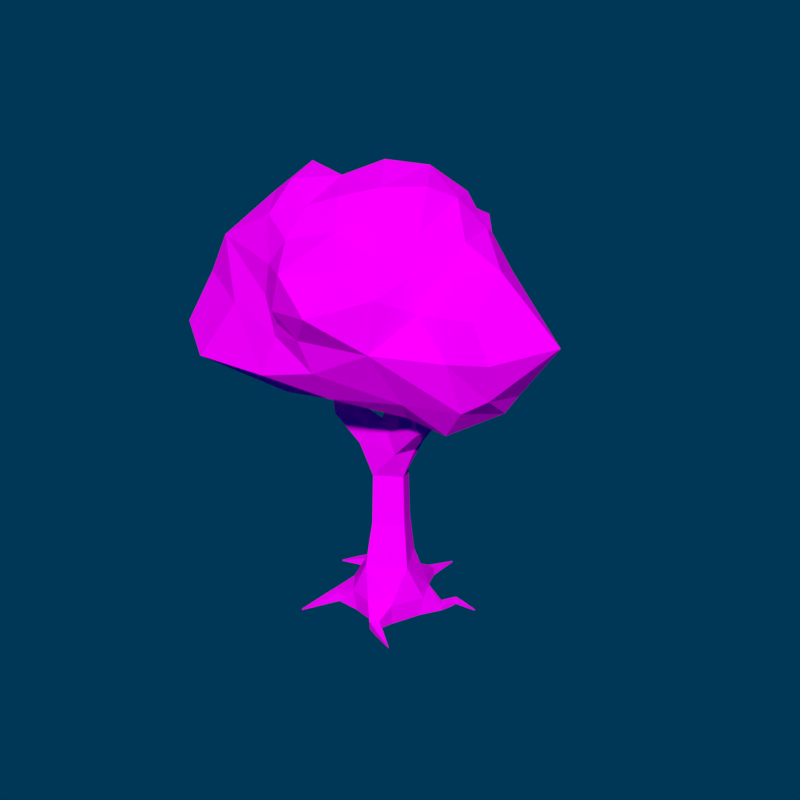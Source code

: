 # Source: Arbol1.blend  (saved by Blender 2.79.0; exported with 4.5.12 LTS)
import bpy
from mathutils import Matrix  # noqa: F401  (used for matrix-valued properties, if any)

bpy.ops.wm.read_factory_settings(use_empty=True)
scene = bpy.context.scene
scene.name = 'Scene'

# ---- collections
col_collection_1 = bpy.data.collections.new('Collection 1'); scene.collection.children.link(col_collection_1)

# ---- images (referenced by path relative to the original .blend; pixels are not part of the script)
import os
ASSET_DIR = os.environ.get("B2B_ASSET_DIR", "")  # directory of the original .blend (textures are referenced by path, not embedded)
HERE = os.path.dirname(os.path.abspath(__file__))  # packed textures are extracted next to this script under _unpacked/

def load_image(name, relpath, width, height, colorspace="sRGB"):
    """Load a texture the original file referenced (path relative to the .blend, or extracted next to this script)."""
    p = next((c for c in (os.path.join(HERE, relpath), os.path.join(ASSET_DIR, relpath)) if relpath and os.path.exists(c)), "")
    if p:
        img = bpy.data.images.load(p, check_existing=True)
        img.name = name
    else:  # same state as the original file: an image datablock whose file is absent (Cycles renders it pink)
        img = bpy.data.images.new(name, width, height)
        img.source = "FILE"
        img.filepath = "//" + (relpath or name)
    img.colorspace_settings.name = colorspace
    return img
img_textura_arboles_flat_png = load_image('Textura arboles flat.png', 'Textura/Textura arboles flat.png', 1024, 1024, 'sRGB')

# ---- materials (node trees are filled in below, after node groups)
mat_arbol = bpy.data.materials.new('Arbol')
mat_arbol.alpha_threshold = 0.0
mat_arbol.diffuse_color = (0.1979, 0.1108, 0.06458, 1.0)
mat_arbol.roughness = 0.5
mat_arbol.line_color = (0.0, 0.0, 0.0, 1.0)

# ---- material node trees
mat_arbol.use_nodes = True; mat_arbol.node_tree.nodes.clear()
_N = mat_arbol.node_tree.nodes; _L = mat_arbol.node_tree.links
n0 = _N.new('ShaderNodeOutputMaterial'); n0.name = 'Material Output'; n0.location = (300, 300)
n1 = _N.new('ShaderNodeBsdfDiffuse'); n1.name = 'Diffuse BSDF'; n1.location = (10, 300)
n1.inputs[1].default_value = 0.1872
n2 = _N.new('ShaderNodeTexImage'); n2.name = 'Image Texture'; n2.location = (-180, 300)
n2.width = 140
n2.image = img_textura_arboles_flat_png
n2.interpolation = 'Smart'
_L.new(n1.outputs[0], n0.inputs[0])
_L.new(n2.outputs[0], n1.inputs[0])
n0.is_active_output = True

# ---- world
world_world = bpy.data.worlds.new('World'); scene.world = world_world
world_world.color = (0.0, 0.038, 0.09421)
world_world.use_sun_shadow = False
world_world.sun_shadow_jitter_overblur = 0.0
world_world.cycles.sampling_method = 'MANUAL'
world_world.light_settings.ao_factor = 0.6364

# ---- meshes
me_cube_009 = bpy.data.meshes.new('Cube.009')
me_cube_009.from_pydata([(0.1847, 0.03594, 0.4352), (-0.1355, -0.1461, 0.4335), (-0.3166, 0.1727, 0.3985), (0.003551, 0.3547, 0.4002), (0.09033, 0.1114, 0.8037), (-0.1575, -0.0305, 0.7975), (-0.2963, 0.214, 0.7469), (-0.04844, 0.356, 0.753), (0.07554, 0.8973, 1.903), (0.1725, 0.8283, 1.881), (0.1251, 0.7404, 1.95), (0.02814, 0.8094, 1.971), (0.3629, 0.8402, 2.394), (0.3833, 0.8217, 2.382), (0.3672, 0.7983, 2.391), (0.3469, 0.8168, 2.403), (-0.6585, 0.06754, 1.677), (-0.706, 0.2028, 1.697), (-0.5839, 0.2353, 1.767), (-0.5364, 0.1001, 1.747), (-0.5775, -0.06543, 2.33), (-0.5889, -0.03755, 2.34), (-0.5595, -0.02585, 2.341), (-0.548, -0.05373, 2.331), (-0.4006, -0.2209, -0.05291), (-0.4756, -0.1696, -0.0558), (-0.4826, -0.1748, 0.03468), (-0.4076, -0.2262, 0.03757), (0.3556, 0.3039, -0.04447), (0.4009, 0.2598, -0.0475), (0.407, 0.2618, 0.01541), (0.3618, 0.3059, 0.01843), (0.1331, -0.2766, -0.06032), (0.06765, -0.3355, -0.06411), (0.07014, -0.3439, 0.02363), (0.1356, -0.285, 0.02741), (0.3898, -0.4608, -0.02481), (0.3885, -0.4632, -0.02498), (0.3884, -0.4634, -0.0222), (0.3897, -0.4609, -0.02203), (0.4211, 0.4482, -0.04014), (0.446, 0.4115, -0.0427), (0.4481, 0.4098, 0.001621), (0.4232, 0.4465, 0.004185), (0.6511, 0.4265, -0.02201), (0.6509, 0.4207, -0.02231), (0.6509, 0.4204, -0.01651), (0.6511, 0.4262, -0.0162), (-0.5484, -0.5519, -0.03186), (-0.5552, -0.5497, -0.03225), (-0.5557, -0.5499, -0.02506), (-0.5489, -0.5521, -0.02468), (-0.06024, 0.6542, -0.05672), (0.013, 0.6411, -0.05601), (0.01314, 0.6459, 0.01825), (-0.0601, 0.659, 0.01754), (0.0408, 0.888, -0.02259), (0.04716, 0.8862, -0.0225), (0.04708, 0.8862, -0.01589), (0.04072, 0.888, -0.01597), (-0.4813, 0.2952, 0.003245), (-0.4808, 0.3964, 0.001414), (-0.4881, 0.3982, 0.1023), (-0.4886, 0.297, 0.1042), (-0.7405, 0.1945, 0.009842), (-0.7444, 0.2015, 0.009258), (-0.7456, 0.2015, 0.01725), (-0.7417, 0.1945, 0.01783), (0.3522, 0.0879, 1.829), (0.3045, 0.0009287, 1.816), (0.2322, 0.03154, 1.878), (0.2799, 0.1185, 1.891), (0.4053, -0.1227, 2.189), (0.3965, -0.1355, 2.184), (0.3835, -0.1292, 2.192), (0.3924, -0.1163, 2.196), (-0.0876, 0.285, 2.125), (-0.07966, 0.2539, 2.125), (-0.1106, 0.246, 2.129), (-0.1186, 0.2772, 2.129), (0.133, 0.07774, 0.6426), (-0.1482, -0.08243, 0.6397), (-0.305, 0.194, 0.5785), (-0.02376, 0.3542, 0.5814), (0.05701, 0.1428, 1.032), (-0.181, 0.005822, 1.023), (-0.3148, 0.2415, 0.9772), (-0.07682, 0.3784, 0.9865), (0.02615, 0.1719, 1.243), (-0.2031, 0.03992, 1.234), (-0.332, 0.2669, 1.191), (-0.1028, 0.3988, 1.2), (-0.1594, 0.527, 1.493), (0.03333, 0.434, 1.493), (-0.02255, 0.302, 1.661), (-0.217, 0.4075, 1.661), (-0.09444, 0.6301, 1.606), (0.0737, 0.549, 1.606), (0.02337, 0.4447, 1.753), (-0.1448, 0.5259, 1.753), (-0.03791, 0.7199, 1.705), (0.1089, 0.6491, 1.705), (0.06492, 0.5581, 1.832), (-0.08184, 0.6289, 1.832), (0.01379, 0.8021, 1.795), (0.141, 0.7407, 1.795), (0.1029, 0.6618, 1.906), (-0.02429, 0.7232, 1.906), (0.1658, 0.8864, 2.058), (0.2314, 0.827, 2.021), (0.1797, 0.7515, 2.05), (0.1141, 0.8109, 2.087), (0.2059, 0.877, 2.126), (0.2623, 0.8259, 2.094), (0.2179, 0.7611, 2.12), (0.1615, 0.8121, 2.152), (0.2388, 0.8693, 2.182), (0.2876, 0.825, 2.155), (0.2492, 0.7689, 2.177), (0.2003, 0.8131, 2.204), (0.2677, 0.8625, 2.232), (0.3099, 0.8243, 2.208), (0.2767, 0.7757, 2.227), (0.2345, 0.814, 2.251), (0.294, 0.8563, 2.276), (0.3302, 0.8236, 2.256), (0.3017, 0.782, 2.272), (0.2655, 0.8147, 2.293), (0.3183, 0.8506, 2.318), (0.3489, 0.8229, 2.301), (0.3249, 0.7877, 2.314), (0.2943, 0.8154, 2.332), (0.3412, 0.8453, 2.357), (0.3666, 0.8223, 2.343), (0.3466, 0.7932, 2.354), (0.3213, 0.8161, 2.368), (-0.3986, 0.09221, 1.463), (-0.4419, 0.2959, 1.463), (-0.33, 0.3197, 1.637), (-0.2868, 0.116, 1.637), (-0.5288, 0.08176, 1.568), (-0.5651, 0.2526, 1.568), (-0.4713, 0.2725, 1.714), (-0.435, 0.1017, 1.714), (-0.6384, 0.02559, 1.875), (-0.6792, 0.1247, 1.91), (-0.5743, 0.1663, 1.915), (-0.5335, 0.0672, 1.879), (-0.6258, 0.006842, 1.969), (-0.6606, 0.09131, 1.999), (-0.5713, 0.1268, 2.003), (-0.5365, 0.04229, 1.972), (-0.6156, -0.008414, 2.045), (-0.6455, 0.06411, 2.071), (-0.5688, 0.09454, 2.074), (-0.5389, 0.02202, 2.048), (-0.6067, -0.02177, 2.112), (-0.6322, 0.04029, 2.134), (-0.5666, 0.06634, 2.137), (-0.541, 0.00428, 2.114), (-0.5986, -0.03387, 2.172), (-0.6202, 0.01872, 2.191), (-0.5646, 0.0408, 2.193), (-0.543, -0.01179, 2.175), (-0.5911, -0.04505, 2.228), (-0.6091, -0.001214, 2.244), (-0.5628, 0.01718, 2.246), (-0.5447, -0.02665, 2.23), (-0.5841, -0.05552, 2.281), (-0.5988, -0.01989, 2.293), (-0.5611, -0.004933, 2.295), (-0.5464, -0.04057, 2.282), (-0.2351, -0.1727, -0.09789), (-0.3727, -0.001563, -0.09789), (-0.3937, -0.01845, 0.12), (-0.2561, -0.1895, 0.12), (0.1875, 0.3108, -0.09039), (0.26, 0.1291, -0.09039), (0.2844, 0.1388, 0.1036), (0.2118, 0.3206, 0.1036), (0.1396, -0.1144, -0.1025), (-0.06181, -0.1958, -0.1025), (-0.04942, -0.2265, 0.1122), (0.152, -0.145, 0.1122), (0.2142, -0.3344, -0.04771), (0.1867, -0.3864, -0.05135), (0.1858, -0.39, 0.007489), (0.2133, -0.338, 0.01112), (0.2534, -0.3626, -0.04259), (0.2318, -0.4036, -0.04545), (0.2311, -0.4064, 0.0008535), (0.2528, -0.3655, 0.003712), (0.2838, -0.3845, -0.03863), (0.2667, -0.4169, -0.04089), (0.2661, -0.4191, -0.004282), (0.2833, -0.3868, -0.002022), (0.3096, -0.403, -0.03527), (0.2963, -0.4281, -0.03703), (0.2958, -0.4299, -0.008634), (0.3091, -0.4048, -0.006882), (0.3323, -0.4194, -0.0323), (0.3224, -0.4381, -0.03361), (0.3221, -0.4394, -0.01248), (0.332, -0.4207, -0.01118), (0.353, -0.4343, -0.02961), (0.3462, -0.4471, -0.03051), (0.346, -0.448, -0.01598), (0.3528, -0.4352, -0.01508), (0.372, -0.448, -0.02712), (0.3681, -0.4555, -0.02765), (0.3679, -0.456, -0.0192), (0.3719, -0.4485, -0.01867), (0.3739, 0.3497, -0.04217), (0.4261, 0.3305, -0.04627), (0.4306, 0.3307, 0.009394), (0.3783, 0.3499, 0.0135), (0.3937, 0.3948, -0.04091), (0.4404, 0.3777, -0.04458), (0.4444, 0.3779, 0.005158), (0.3977, 0.395, 0.008827), (0.4975, 0.4449, -0.03501), (0.4967, 0.4117, -0.03673), (0.4966, 0.4099, -0.003509), (0.4975, 0.4432, -0.001788), (0.5274, 0.4413, -0.03247), (0.5267, 0.4134, -0.03392), (0.5267, 0.412, -0.00604), (0.5274, 0.4399, -0.004595), (0.5512, 0.4385, -0.03046), (0.5506, 0.4148, -0.03169), (0.5505, 0.4136, -0.008051), (0.5511, 0.4372, -0.006826), (0.5717, 0.436, -0.02873), (0.5712, 0.416, -0.02976), (0.5711, 0.415, -0.009786), (0.5716, 0.435, -0.00875), (0.59, 0.4338, -0.02718), (0.5896, 0.4171, -0.02804), (0.5896, 0.4163, -0.01134), (0.59, 0.433, -0.01047), (0.6068, 0.4318, -0.02575), (0.6065, 0.4181, -0.02646), (0.6065, 0.4174, -0.01276), (0.6068, 0.4311, -0.01205), (0.6225, 0.43, -0.02443), (0.6222, 0.419, -0.02499), (0.6222, 0.4185, -0.01409), (0.6225, 0.4294, -0.01352), (0.6372, 0.4282, -0.02319), (0.637, 0.4199, -0.02362), (0.6369, 0.4195, -0.01533), (0.6372, 0.4278, -0.0149), (-0.4451, -0.3213, -0.04546), (-0.5058, -0.3022, -0.04885), (-0.51, -0.3043, 0.01464), (-0.4494, -0.3235, 0.01802), (-0.4677, -0.3718, -0.04249), (-0.5166, -0.3564, -0.04521), (-0.52, -0.3581, 0.005945), (-0.4712, -0.3735, 0.008669), (-0.4855, -0.4114, -0.04015), (-0.5251, -0.3989, -0.04236), (-0.5278, -0.4003, -0.000869), (-0.4882, -0.4128, 0.001341), (-0.5006, -0.4452, -0.03816), (-0.5323, -0.4352, -0.03993), (-0.5346, -0.4363, -0.006692), (-0.5028, -0.4463, -0.004921), (-0.5141, -0.4753, -0.03638), (-0.5388, -0.4675, -0.03776), (-0.5405, -0.4684, -0.01187), (-0.5158, -0.4762, -0.01049), (-0.5264, -0.5027, -0.03476), (-0.5447, -0.4969, -0.03579), (-0.546, -0.4976, -0.0166), (-0.5276, -0.5034, -0.01557), (-0.5377, -0.5281, -0.03327), (-0.5501, -0.5242, -0.03396), (-0.551, -0.5246, -0.02097), (-0.5386, -0.5285, -0.02028), (-0.1749, 0.3869, -0.1159), (0.08531, 0.3666, -0.1159), (0.08787, 0.3995, 0.143), (-0.1723, 0.4197, 0.143), (-0.1116, 0.5321, -0.0827), (0.04525, 0.5199, -0.0827), (0.04679, 0.5397, 0.0734), (-0.1101, 0.5519, 0.0734), (-0.02432, 0.7391, -0.04501), (0.02464, 0.7252, -0.04437), (0.02401, 0.7254, 0.00654), (-0.02495, 0.7393, 0.005893), (-0.008482, 0.7753, -0.03956), (0.03012, 0.7643, -0.03905), (0.02962, 0.7645, 0.001084), (-0.008973, 0.7755, 0.000574), (0.003965, 0.8038, -0.03527), (0.03442, 0.7951, -0.03487), (0.03403, 0.7952, -0.003203), (0.003578, 0.8039, -0.003605), (0.01462, 0.8282, -0.0316), (0.03811, 0.8215, -0.03129), (0.03781, 0.8216, -0.006872), (0.01432, 0.8282, -0.007183), (0.02411, 0.8499, -0.02833), (0.04139, 0.8449, -0.0281), (0.04117, 0.845, -0.01014), (0.02389, 0.8499, -0.01037), (0.03278, 0.8697, -0.02535), (0.04438, 0.8664, -0.0252), (0.04424, 0.8664, -0.01312), (0.03263, 0.8697, -0.01328), (-0.3984, 0.1649, -0.06212), (-0.2841, 0.3624, -0.06212), (-0.2832, 0.3619, 0.1661), (-0.3975, 0.1644, 0.1661), (-0.5619, 0.2616, 0.007712), (-0.5941, 0.3188, 0.002961), (-0.6039, 0.3187, 0.06803), (-0.5717, 0.2615, 0.07278), (-0.6116, 0.243, 0.008305), (-0.6359, 0.2862, 0.004713), (-0.6433, 0.2861, 0.0539), (-0.619, 0.2429, 0.05749), (-0.6505, 0.2283, 0.008769), (-0.6687, 0.2606, 0.006087), (-0.6742, 0.2605, 0.04282), (-0.6561, 0.2282, 0.0455), (-0.6838, 0.2158, 0.009166), (-0.6967, 0.2387, 0.007261), (-0.7007, 0.2387, 0.03335), (-0.6878, 0.2157, 0.03526), (-0.7134, 0.2046, 0.00952), (-0.7217, 0.2192, 0.008306), (-0.7242, 0.2192, 0.02493), (-0.716, 0.2046, 0.02614), (0.09737, 0.2425, 1.513), (0.02505, 0.06049, 1.513), (-0.09306, 0.1074, 1.662), (0.1903, 0.1859, 1.628), (0.1315, 0.03789, 1.628), (0.0354, 0.07605, 1.749), (0.09422, 0.2241, 1.749), (0.2694, 0.1377, 1.727), (0.2221, 0.01863, 1.727), (0.1449, 0.04933, 1.824), (0.1922, 0.1684, 1.824), (0.3742, 0.01446, 1.955), (0.3344, -0.04341, 1.935), (0.2762, -0.01489, 1.969), (0.3159, 0.04299, 1.989), (0.3815, -0.01796, 2.01), (0.3491, -0.06519, 1.994), (0.3016, -0.04191, 2.021), (0.334, 0.005326, 2.038), (0.3874, -0.04394, 2.055), (0.3609, -0.08264, 2.041), (0.3219, -0.06356, 2.064), (0.3485, -0.02486, 2.077), (0.3925, -0.06645, 2.093), (0.371, -0.09777, 2.082), (0.3395, -0.08233, 2.1), (0.361, -0.05102, 2.111), (0.3971, -0.08671, 2.127), (0.3802, -0.1114, 2.119), (0.3554, -0.09921, 2.133), (0.3723, -0.07455, 2.142), (0.4014, -0.1053, 2.159), (0.3886, -0.1239, 2.153), (0.37, -0.1147, 2.163), (0.3827, -0.09617, 2.17), (-0.08608, 0.3539, 1.698), (-0.04538, 0.1941, 1.698), (-0.2041, 0.1537, 1.717), (-0.2448, 0.3135, 1.717), (-0.08657, 0.3316, 1.837), (-0.05648, 0.2135, 1.837), (-0.1739, 0.1836, 1.85), (-0.204, 0.3017, 1.85), (-0.08696, 0.3139, 1.946), (-0.06528, 0.2288, 1.946), (-0.1498, 0.2073, 1.956), (-0.1715, 0.2924, 1.956), (-0.0873, 0.2987, 2.041), (-0.07287, 0.242, 2.041), (-0.1292, 0.2277, 2.047), (-0.1436, 0.2844, 2.047), (-0.6798, 0.7061, 3.47), (-1.061, 0.4032, 3.512), (-0.4083, 0.4146, 3.645), (-0.2006, 1.033, 3.485), (-0.91, 0.917, 3.152), (-1.063, 0.5652, 3.248), (-0.7551, 0.3102, 3.651), (-0.2057, 0.6651, 3.56), (-0.5467, 1.348, 3.358), (0.7089, 0.6849, 3.131), (0.2614, 1.019, 3.271), (0.6223, 0.4323, 3.534), (1.497, 0.1605, 2.887), (0.7035, 0.8323, 2.664), (0.2395, 1.084, 2.963), (0.3563, 0.7151, 3.47), (0.9784, 0.1235, 3.36), (1.131, 0.2092, 2.368), (0.4477, -0.7412, 2.84), (0.913, -0.4274, 2.795), (0.4513, -0.6754, 3.244), (-0.0961, -0.9028, 2.858), (0.532, -0.4569, 2.357), (0.9806, -0.3164, 2.373), (0.6255, -0.395, 3.093), (0.1102, -1.041, 3.124), (-0.02978, -0.8304, 2.581), (-1.214, -0.5468, 3.344), (-0.5936, -0.7313, 3.035), (-0.7045, -0.548, 3.615), (-1.255, 0.007834, 3.511), (-1.47, -0.4921, 2.963), (-0.9247, -0.7564, 2.896), (-0.5609, -0.7127, 3.293), (-0.9768, -0.1969, 3.671), (-1.319, 0.01193, 3.133), (-0.5225, 0.2365, 2.104), (-0.1687, 0.5226, 2.054), (0.00353, -0.2354, 2.141), (-1.022, -0.1299, 2.155), (-0.8773, 0.6363, 2.529), (-0.5853, 1.005, 2.408), (0.1681, -0.008386, 2.106), (-0.5875, -0.5682, 2.155), (-1.246, 0.4281, 2.523), (0.1077, -0.1868, 3.892), (0.3584, 0.04247, 3.891), (-0.1108, 0.1133, 3.999), (-0.1602, -0.3589, 3.81), (0.2297, -0.3586, 3.634), (0.4438, -0.1609, 3.6), (0.1378, 0.3478, 3.95), (-0.3711, -0.08074, 3.873), (-0.02577, -0.5361, 3.614), (-0.7653, 1.142, 2.895), (-0.9282, 0.8435, 2.88), (-1.091, 0.6497, 2.914), (-1.306, 0.3383, 3.361), (-1.271, 0.2644, 3.574), (-1.026, 0.1385, 3.644), (-0.5038, 0.1779, 3.741), (-0.2506, 0.2708, 3.876), (-0.1304, 0.4699, 3.729), (0.05638, 0.8452, 3.451), (0.05096, 1.065, 3.383), (0.02398, 1.309, 3.309), (0.5455, 0.3114, 2.24), (0.3898, 0.7888, 2.28), (-0.01531, 1.224, 2.578), (0.3607, 0.5314, 3.746), (0.4877, 0.2393, 3.785), (0.6832, 0.08098, 3.53), (1.043, -0.2949, 3.117), (1.229, -0.3396, 2.844), (1.186, -0.2638, 2.522), (-0.0611, -0.634, 2.287), (0.432, -0.2747, 2.139), (0.7552, -0.1984, 2.062), (0.5103, -0.3701, 3.344), (0.3202, -0.4889, 3.471), (0.1801, -0.7918, 3.422), (-0.3039, -0.9478, 3.055), (-0.3486, -0.8637, 2.919), (-0.4102, -0.8288, 2.786), (-1.606, -0.03322, 2.739), (-1.589, -0.6879, 2.547), (-1.207, -0.9146, 2.416), (-0.394, -0.6856, 3.515), (-0.3808, -0.4557, 3.725), (-0.6757, -0.3176, 3.841), (-1.268, 0.3562, 3.007), (-0.7893, 0.03395, 3.891), (-0.259, 1.489, 2.943), (0.09589, 0.6143, 3.647), (-0.4901, -0.9155, 2.459), (-0.188, -0.9822, 3.376), (1.066, 0.1269, 2.232), (0.6852, -0.156, 3.327)], [], [(182, 172, 181), (280, 312, 313), (7, 4, 80, 83), (337, 139, 136), (182, 1, 175, 172), (6, 7, 83, 82), (280, 173, 312), (5, 6, 82, 81), (4, 5, 81, 80), (315, 2, 314), (2, 3, 314), (182, 183, 1), (183, 0, 1), (3, 283, 314), (3, 282, 283), (83, 80, 0, 3), (136, 137, 90, 89), (337, 136, 89), (88, 337, 89), (373, 338, 372), (82, 83, 3, 2), (181, 172, 280), (81, 82, 2, 1), (183, 180, 177), (172, 173, 280), (80, 81, 1, 0), (93, 336, 88, 91), (79, 78, 77, 76), (75, 74, 73, 72), (2, 315, 174), (178, 0, 183, 177), (67, 66, 65, 64), (372, 94, 371), (59, 58, 57, 56), (51, 50, 49, 48), (1, 2, 174, 175), (176, 281, 282), (92, 91, 90), (47, 46, 45, 44), (39, 38, 37, 36), (314, 283, 313), (283, 280, 313), (180, 181, 281), (138, 95, 137), (95, 92, 137), (93, 91, 92), (88, 336, 337), (371, 94, 95), (372, 338, 337), (338, 139, 337), (338, 373, 139), (280, 281, 181), (374, 95, 138), (374, 371, 95), (371, 94, 93), (15, 14, 13, 12), (0, 178, 179, 3), (137, 92, 90), (177, 180, 281, 176), (372, 338, 94, 336), (174, 315, 312, 173), (23, 22, 21, 20), (179, 176, 282, 3), (94, 372, 336, 93), (374, 138, 139, 373), (84, 85, 5, 4), (85, 86, 6, 5), (86, 87, 7, 6), (87, 84, 4, 7), (88, 89, 85, 84), (89, 90, 86, 85), (90, 91, 87, 86), (91, 88, 84, 87), (96, 97, 93, 92), (97, 98, 94, 93), (98, 99, 95, 94), (99, 96, 92, 95), (100, 101, 97, 96), (101, 102, 98, 97), (102, 103, 99, 98), (103, 100, 96, 99), (104, 105, 101, 100), (105, 106, 102, 101), (106, 107, 103, 102), (107, 104, 100, 103), (8, 9, 105, 104), (9, 10, 106, 105), (10, 11, 107, 106), (11, 8, 104, 107), (108, 109, 9, 8), (109, 110, 10, 9), (110, 111, 11, 10), (111, 108, 8, 11), (112, 113, 109, 108), (113, 114, 110, 109), (114, 115, 111, 110), (115, 112, 108, 111), (116, 117, 113, 112), (117, 118, 114, 113), (118, 119, 115, 114), (119, 116, 112, 115), (120, 121, 117, 116), (121, 122, 118, 117), (122, 123, 119, 118), (123, 120, 116, 119), (124, 125, 121, 120), (125, 126, 122, 121), (126, 127, 123, 122), (127, 124, 120, 123), (128, 129, 125, 124), (129, 130, 126, 125), (130, 131, 127, 126), (131, 128, 124, 127), (132, 133, 129, 128), (133, 134, 130, 129), (134, 135, 131, 130), (135, 132, 128, 131), (12, 13, 133, 132), (13, 14, 134, 133), (14, 15, 135, 134), (15, 12, 132, 135), (140, 141, 137, 136), (141, 142, 138, 137), (142, 143, 139, 138), (143, 140, 136, 139), (16, 17, 141, 140), (17, 18, 142, 141), (18, 19, 143, 142), (19, 16, 140, 143), (144, 145, 17, 16), (145, 146, 18, 17), (146, 147, 19, 18), (147, 144, 16, 19), (148, 149, 145, 144), (149, 150, 146, 145), (150, 151, 147, 146), (151, 148, 144, 147), (152, 153, 149, 148), (153, 154, 150, 149), (154, 155, 151, 150), (155, 152, 148, 151), (156, 157, 153, 152), (157, 158, 154, 153), (158, 159, 155, 154), (159, 156, 152, 155), (160, 161, 157, 156), (161, 162, 158, 157), (162, 163, 159, 158), (163, 160, 156, 159), (164, 165, 161, 160), (165, 166, 162, 161), (166, 167, 163, 162), (167, 164, 160, 163), (168, 169, 165, 164), (169, 170, 166, 165), (170, 171, 167, 166), (171, 168, 164, 167), (20, 21, 169, 168), (21, 22, 170, 169), (22, 23, 171, 170), (23, 20, 168, 171), (24, 25, 173, 172), (25, 26, 174, 173), (26, 27, 175, 174), (27, 24, 172, 175), (28, 29, 177, 176), (29, 30, 178, 177), (30, 31, 179, 178), (31, 28, 176, 179), (32, 33, 181, 180), (33, 34, 182, 181), (34, 35, 183, 182), (35, 32, 180, 183), (184, 185, 33, 32), (185, 186, 34, 33), (186, 187, 35, 34), (187, 184, 32, 35), (188, 189, 185, 184), (189, 190, 186, 185), (190, 191, 187, 186), (191, 188, 184, 187), (192, 193, 189, 188), (193, 194, 190, 189), (194, 195, 191, 190), (195, 192, 188, 191), (196, 197, 193, 192), (197, 198, 194, 193), (198, 199, 195, 194), (199, 196, 192, 195), (200, 201, 197, 196), (201, 202, 198, 197), (202, 203, 199, 198), (203, 200, 196, 199), (204, 205, 201, 200), (205, 206, 202, 201), (206, 207, 203, 202), (207, 204, 200, 203), (208, 209, 205, 204), (209, 210, 206, 205), (210, 211, 207, 206), (211, 208, 204, 207), (36, 37, 209, 208), (37, 38, 210, 209), (38, 39, 211, 210), (39, 36, 208, 211), (212, 213, 29, 28), (213, 214, 30, 29), (214, 215, 31, 30), (215, 212, 28, 31), (216, 217, 213, 212), (217, 218, 214, 213), (218, 219, 215, 214), (219, 216, 212, 215), (40, 41, 217, 216), (41, 42, 218, 217), (42, 43, 219, 218), (43, 40, 216, 219), (220, 221, 41, 40), (221, 222, 42, 41), (222, 223, 43, 42), (223, 220, 40, 43), (224, 225, 221, 220), (225, 226, 222, 221), (226, 227, 223, 222), (227, 224, 220, 223), (228, 229, 225, 224), (229, 230, 226, 225), (230, 231, 227, 226), (231, 228, 224, 227), (232, 233, 229, 228), (233, 234, 230, 229), (234, 235, 231, 230), (235, 232, 228, 231), (236, 237, 233, 232), (237, 238, 234, 233), (238, 239, 235, 234), (239, 236, 232, 235), (240, 241, 237, 236), (241, 242, 238, 237), (242, 243, 239, 238), (243, 240, 236, 239), (244, 245, 241, 240), (245, 246, 242, 241), (246, 247, 243, 242), (247, 244, 240, 243), (248, 249, 245, 244), (249, 250, 246, 245), (250, 251, 247, 246), (251, 248, 244, 247), (44, 45, 249, 248), (45, 46, 250, 249), (46, 47, 251, 250), (47, 44, 248, 251), (252, 253, 25, 24), (253, 254, 26, 25), (254, 255, 27, 26), (255, 252, 24, 27), (256, 257, 253, 252), (257, 258, 254, 253), (258, 259, 255, 254), (259, 256, 252, 255), (260, 261, 257, 256), (261, 262, 258, 257), (262, 263, 259, 258), (263, 260, 256, 259), (264, 265, 261, 260), (265, 266, 262, 261), (266, 267, 263, 262), (267, 264, 260, 263), (268, 269, 265, 264), (269, 270, 266, 265), (270, 271, 267, 266), (271, 268, 264, 267), (272, 273, 269, 268), (273, 274, 270, 269), (274, 275, 271, 270), (275, 272, 268, 271), (276, 277, 273, 272), (277, 278, 274, 273), (278, 279, 275, 274), (279, 276, 272, 275), (48, 49, 277, 276), (49, 50, 278, 277), (50, 51, 279, 278), (51, 48, 276, 279), (284, 285, 281, 280), (285, 286, 282, 281), (286, 287, 283, 282), (287, 284, 280, 283), (52, 53, 285, 284), (53, 54, 286, 285), (54, 55, 287, 286), (55, 52, 284, 287), (288, 289, 53, 52), (289, 290, 54, 53), (290, 291, 55, 54), (291, 288, 52, 55), (292, 293, 289, 288), (293, 294, 290, 289), (294, 295, 291, 290), (295, 292, 288, 291), (296, 297, 293, 292), (297, 298, 294, 293), (298, 299, 295, 294), (299, 296, 292, 295), (300, 301, 297, 296), (301, 302, 298, 297), (302, 303, 299, 298), (303, 300, 296, 299), (304, 305, 301, 300), (305, 306, 302, 301), (306, 307, 303, 302), (307, 304, 300, 303), (308, 309, 305, 304), (309, 310, 306, 305), (310, 311, 307, 306), (311, 308, 304, 307), (56, 57, 309, 308), (57, 58, 310, 309), (58, 59, 311, 310), (59, 56, 308, 311), (60, 61, 313, 312), (61, 62, 314, 313), (62, 63, 315, 314), (63, 60, 312, 315), (316, 317, 61, 60), (317, 318, 62, 61), (318, 319, 63, 62), (319, 316, 60, 63), (320, 321, 317, 316), (321, 322, 318, 317), (322, 323, 319, 318), (323, 320, 316, 319), (324, 325, 321, 320), (325, 326, 322, 321), (326, 327, 323, 322), (327, 324, 320, 323), (328, 329, 325, 324), (329, 330, 326, 325), (330, 331, 327, 326), (331, 328, 324, 327), (332, 333, 329, 328), (333, 334, 330, 329), (334, 335, 331, 330), (335, 332, 328, 331), (64, 65, 333, 332), (65, 66, 334, 333), (66, 67, 335, 334), (67, 64, 332, 335), (339, 340, 337, 336), (340, 341, 338, 337), (341, 342, 94, 338), (342, 339, 336, 94), (343, 344, 340, 339), (344, 345, 341, 340), (345, 346, 342, 341), (346, 343, 339, 342), (68, 69, 344, 343), (69, 70, 345, 344), (70, 71, 346, 345), (71, 68, 343, 346), (347, 348, 69, 68), (348, 349, 70, 69), (349, 350, 71, 70), (350, 347, 68, 71), (351, 352, 348, 347), (352, 353, 349, 348), (353, 354, 350, 349), (354, 351, 347, 350), (355, 356, 352, 351), (356, 357, 353, 352), (357, 358, 354, 353), (358, 355, 351, 354), (359, 360, 356, 355), (360, 361, 357, 356), (361, 362, 358, 357), (362, 359, 355, 358), (363, 364, 360, 359), (364, 365, 361, 360), (365, 366, 362, 361), (366, 363, 359, 362), (367, 368, 364, 363), (368, 369, 365, 364), (369, 370, 366, 365), (370, 367, 363, 366), (72, 73, 368, 367), (73, 74, 369, 368), (74, 75, 370, 369), (75, 72, 367, 370), (375, 376, 372, 371), (376, 377, 373, 372), (377, 378, 374, 373), (378, 375, 371, 374), (379, 380, 376, 375), (380, 381, 377, 376), (381, 382, 378, 377), (382, 379, 375, 378), (383, 384, 380, 379), (384, 385, 381, 380), (385, 386, 382, 381), (386, 383, 379, 382), (76, 77, 384, 383), (77, 78, 385, 384), (78, 79, 386, 385), (79, 76, 383, 386), (387, 392, 388), (388, 444, 445), (391, 443, 392), (392, 477, 444), (387, 393, 389), (389, 447, 448), (388, 446, 393), (393, 478, 447), (387, 394, 390), (390, 450, 451), (389, 449, 394), (394, 480, 450), (387, 395, 391), (391, 441, 442), (390, 452, 395), (395, 479, 441), (396, 401, 397), (397, 452, 451), (400, 455, 401), (401, 479, 452), (396, 402, 398), (398, 456, 457), (397, 450, 402), (402, 480, 456), (396, 403, 399), (399, 459, 460), (398, 458, 403), (403, 484, 459), (396, 404, 400), (400, 453, 454), (399, 461, 404), (404, 483, 453), (405, 410, 406), (406, 461, 460), (409, 464, 410), (410, 483, 461), (405, 411, 407), (407, 465, 466), (406, 459, 411), (411, 484, 465), (405, 412, 408), (408, 468, 469), (407, 467, 412), (412, 482, 468), (405, 413, 409), (409, 462, 463), (408, 470, 413), (413, 481, 462), (414, 419, 415), (415, 470, 469), (418, 473, 419), (419, 481, 470), (414, 420, 416), (416, 474, 475), (415, 468, 420), (420, 482, 474), (414, 421, 417), (417, 446, 445), (416, 476, 421), (421, 478, 446), (414, 422, 418), (418, 471, 472), (417, 444, 422), (422, 477, 471), (423, 428, 424), (424, 455, 454), (427, 441, 428), (428, 479, 455), (423, 429, 425), (425, 464, 463), (424, 453, 429), (429, 483, 464), (423, 430, 426), (426, 473, 472), (425, 462, 430), (430, 481, 473), (423, 431, 427), (427, 443, 442), (426, 471, 431), (431, 477, 443), (432, 437, 433), (437, 457, 433), (466, 437, 436), (437, 484, 458), (432, 438, 434), (438, 448, 434), (457, 438, 433), (438, 480, 449), (432, 439, 435), (439, 475, 435), (448, 439, 434), (439, 478, 476), (432, 440, 436), (440, 466, 436), (475, 440, 435), (440, 482, 467), (387, 391, 392), (388, 392, 444), (391, 442, 443), (392, 443, 477), (387, 388, 393), (389, 393, 447), (388, 445, 446), (393, 446, 478), (387, 389, 394), (390, 394, 450), (389, 448, 449), (394, 449, 480), (387, 390, 395), (391, 395, 441), (390, 451, 452), (395, 452, 479), (396, 400, 401), (397, 401, 452), (400, 454, 455), (401, 455, 479), (396, 397, 402), (398, 402, 456), (397, 451, 450), (402, 450, 480), (396, 398, 403), (399, 403, 459), (398, 457, 458), (403, 458, 484), (396, 399, 404), (400, 404, 453), (399, 460, 461), (404, 461, 483), (405, 409, 410), (406, 410, 461), (409, 463, 464), (410, 464, 483), (405, 406, 411), (407, 411, 465), (406, 460, 459), (411, 459, 484), (405, 407, 412), (408, 412, 468), (407, 466, 467), (412, 467, 482), (405, 408, 413), (409, 413, 462), (408, 469, 470), (413, 470, 481), (414, 418, 419), (415, 419, 470), (418, 472, 473), (419, 473, 481), (414, 415, 420), (416, 420, 474), (415, 469, 468), (420, 468, 482), (414, 416, 421), (417, 421, 446), (416, 475, 476), (421, 476, 478), (414, 417, 422), (418, 422, 471), (417, 445, 444), (422, 444, 477), (423, 427, 428), (424, 428, 455), (427, 442, 441), (428, 441, 479), (423, 424, 429), (425, 429, 464), (424, 454, 453), (429, 453, 483), (423, 425, 430), (426, 430, 473), (425, 463, 462), (430, 462, 481), (423, 426, 431), (427, 431, 443), (426, 472, 471), (431, 471, 477), (432, 436, 437), (437, 458, 457), (466, 465, 437), (437, 465, 484), (432, 433, 438), (438, 449, 448), (457, 456, 438), (438, 456, 480), (432, 434, 439), (439, 476, 475), (448, 447, 439), (439, 447, 478), (432, 435, 440), (440, 467, 466), (475, 474, 440), (440, 474, 482)])
_uv = me_cube_009.uv_layers.new(name='UVMap')
_uv.uv.foreach_set('vector', [0.2399, 0.3468, 0.2381, 0.3493, 0.2378, 0.3474, 0.2389, 0.35, 0.2394, 0.3517, 0.2396, 0.3509, 0.2478, 0.347, 0.2476, 0.3449, 0.2458, 0.3447, 0.2459, 0.3471, 0.255, 0.3442, 0.2569, 0.3473, 0.2552, 0.3487, 0.2399, 0.3468, 0.2436, 0.3473, 0.2404, 0.349, 0.2381, 0.3493, 0.2478, 0.3492, 0.2478, 0.347, 0.2459, 0.3471, 0.246, 0.3496, 0.2389, 0.35, 0.2386, 0.3511, 0.2394, 0.3517, 0.2476, 0.3471, 0.2478, 0.3492, 0.246, 0.3496, 0.2459, 0.3472, 0.2476, 0.3449, 0.2476, 0.3471, 0.2459, 0.3472, 0.2458, 0.3447, 0.2418, 0.3512, 0.2441, 0.35, 0.242, 0.3505, 0.2441, 0.35, 0.244, 0.3471, 0.242, 0.3505, 0.2399, 0.3468, 0.2398, 0.3449, 0.2436, 0.3473, 0.2398, 0.3449, 0.2435, 0.3444, 0.2436, 0.3473, 0.244, 0.3471, 0.2417, 0.3496, 0.242, 0.3505, 0.244, 0.3471, 0.2413, 0.3468, 0.2417, 0.3496, 0.2459, 0.3471, 0.2458, 0.3447, 0.2435, 0.3444, 0.244, 0.3471, 0.2552, 0.3487, 0.2556, 0.3496, 0.2526, 0.3489, 0.2524, 0.347, 0.255, 0.3442, 0.2552, 0.3487, 0.2524, 0.347, 0.2524, 0.3449, 0.255, 0.3442, 0.2524, 0.347, 0.2577, 0.3464, 0.2569, 0.3452, 0.2573, 0.3448, 0.246, 0.3496, 0.2459, 0.3471, 0.244, 0.3471, 0.2441, 0.35, 0.2378, 0.3474, 0.2381, 0.3493, 0.2389, 0.35, 0.2459, 0.3472, 0.246, 0.3496, 0.2441, 0.35, 0.2436, 0.3473, 0.2398, 0.3449, 0.2376, 0.3455, 0.2381, 0.3448, 0.2381, 0.3493, 0.2386, 0.3511, 0.2389, 0.35, 0.2458, 0.3447, 0.2459, 0.3472, 0.2436, 0.3473, 0.2435, 0.3444, 0.2556, 0.345, 0.2553, 0.3438, 0.2524, 0.3449, 0.2526, 0.3468, 0.2621, 0.345, 0.262, 0.3448, 0.262, 0.3446, 0.262, 0.3447, 0.2613, 0.3387, 0.2613, 0.3388, 0.2611, 0.3386, 0.2612, 0.3386, 0.2441, 0.35, 0.2418, 0.3512, 0.2409, 0.3509, 0.2401, 0.3443, 0.2435, 0.3444, 0.2398, 0.3449, 0.2381, 0.3448, 0.2408, 0.3551, 0.2408, 0.3552, 0.2407, 0.3552, 0.2407, 0.3551, 0.2573, 0.3448, 0.2571, 0.3449, 0.2577, 0.3456, 0.2407, 0.3487, 0.2406, 0.3487, 0.2406, 0.3487, 0.2406, 0.3488, 0.2386, 0.3515, 0.2386, 0.3515, 0.2385, 0.3516, 0.2385, 0.3515, 0.2436, 0.3473, 0.2441, 0.35, 0.2409, 0.3509, 0.2404, 0.349, 0.2385, 0.346, 0.2385, 0.3472, 0.2413, 0.3468, 0.256, 0.3472, 0.2526, 0.3468, 0.2526, 0.3489, 0.2389, 0.3414, 0.2389, 0.3414, 0.2388, 0.3414, 0.2388, 0.3414, 0.2374, 0.342, 0.2374, 0.342, 0.2374, 0.342, 0.2374, 0.342, 0.242, 0.3505, 0.2417, 0.3496, 0.2396, 0.3509, 0.2417, 0.3496, 0.2389, 0.35, 0.2396, 0.3509, 0.2376, 0.3455, 0.2378, 0.3474, 0.2385, 0.3472, 0.2573, 0.3482, 0.2576, 0.3472, 0.2556, 0.3496, 0.2576, 0.3472, 0.256, 0.3472, 0.2556, 0.3496, 0.2556, 0.345, 0.2526, 0.3468, 0.256, 0.3472, 0.2524, 0.3449, 0.2553, 0.3438, 0.255, 0.3442, 0.2577, 0.3456, 0.2571, 0.3449, 0.2576, 0.3472, 0.2573, 0.3448, 0.2569, 0.3452, 0.255, 0.3442, 0.2569, 0.3452, 0.2569, 0.3473, 0.255, 0.3442, 0.2569, 0.3452, 0.2577, 0.3464, 0.2569, 0.3473, 0.2389, 0.35, 0.2385, 0.3472, 0.2378, 0.3474, 0.2581, 0.3471, 0.2576, 0.3472, 0.2573, 0.3482, 0.2581, 0.3471, 0.2577, 0.3456, 0.2576, 0.3472, 0.2577, 0.3456, 0.2571, 0.3449, 0.2556, 0.345, 0.2654, 0.341, 0.2652, 0.3407, 0.2651, 0.3406, 0.2653, 0.3409, 0.2435, 0.3444, 0.2401, 0.3443, 0.2405, 0.3454, 0.244, 0.3471, 0.2556, 0.3496, 0.256, 0.3472, 0.2526, 0.3489, 0.2381, 0.3448, 0.2376, 0.3455, 0.2385, 0.3472, 0.2385, 0.346, 0.2573, 0.3448, 0.2569, 0.3452, 0.2571, 0.3449, 0.2553, 0.3438, 0.2409, 0.3509, 0.2418, 0.3512, 0.2394, 0.3517, 0.2386, 0.3511, 0.2642, 0.3483, 0.2644, 0.3484, 0.2644, 0.3487, 0.2642, 0.3486, 0.2405, 0.3454, 0.2385, 0.346, 0.2413, 0.3468, 0.244, 0.3471, 0.2571, 0.3449, 0.2573, 0.3448, 0.2553, 0.3438, 0.2556, 0.345, 0.2581, 0.3471, 0.2573, 0.3482, 0.2569, 0.3473, 0.2577, 0.3464, 0.2501, 0.3449, 0.2501, 0.3471, 0.2476, 0.3471, 0.2476, 0.3449, 0.2501, 0.3471, 0.2503, 0.3491, 0.2478, 0.3492, 0.2476, 0.3471, 0.2503, 0.3491, 0.2503, 0.3469, 0.2478, 0.347, 0.2478, 0.3492, 0.2503, 0.3469, 0.2501, 0.3449, 0.2476, 0.3449, 0.2478, 0.347, 0.2524, 0.3449, 0.2524, 0.347, 0.2501, 0.3471, 0.2501, 0.3449, 0.2524, 0.347, 0.2526, 0.3489, 0.2503, 0.3491, 0.2501, 0.3471, 0.2526, 0.3489, 0.2526, 0.3468, 0.2503, 0.3469, 0.2503, 0.3491, 0.2526, 0.3468, 0.2524, 0.3449, 0.2501, 0.3449, 0.2503, 0.3469, 0.2573, 0.3465, 0.2569, 0.3446, 0.2556, 0.345, 0.256, 0.3472, 0.2569, 0.3446, 0.2583, 0.3446, 0.2571, 0.3449, 0.2556, 0.345, 0.2583, 0.3446, 0.2587, 0.3465, 0.2576, 0.3472, 0.2571, 0.3449, 0.2587, 0.3465, 0.2573, 0.3465, 0.256, 0.3472, 0.2576, 0.3472, 0.2584, 0.346, 0.2581, 0.3443, 0.2569, 0.3446, 0.2573, 0.3465, 0.2581, 0.3443, 0.2593, 0.3443, 0.2583, 0.3446, 0.2569, 0.3446, 0.2593, 0.3443, 0.2596, 0.346, 0.2587, 0.3465, 0.2583, 0.3446, 0.2596, 0.346, 0.2584, 0.346, 0.2573, 0.3465, 0.2587, 0.3465, 0.2595, 0.3455, 0.2592, 0.344, 0.2581, 0.3443, 0.2584, 0.346, 0.2592, 0.344, 0.2602, 0.344, 0.2593, 0.3443, 0.2581, 0.3443, 0.2602, 0.344, 0.2605, 0.3455, 0.2596, 0.346, 0.2593, 0.3443, 0.2605, 0.3455, 0.2595, 0.3455, 0.2584, 0.346, 0.2596, 0.346, 0.2607, 0.3449, 0.2602, 0.3437, 0.2592, 0.344, 0.2595, 0.3455, 0.2602, 0.3437, 0.2608, 0.3439, 0.2602, 0.344, 0.2592, 0.344, 0.2608, 0.3439, 0.2613, 0.345, 0.2605, 0.3455, 0.2602, 0.344, 0.2613, 0.345, 0.2607, 0.3449, 0.2595, 0.3455, 0.2605, 0.3455, 0.2622, 0.3436, 0.2616, 0.3429, 0.2602, 0.3437, 0.2607, 0.3449, 0.2616, 0.3429, 0.2618, 0.3432, 0.2608, 0.3439, 0.2602, 0.3437, 0.2618, 0.3432, 0.2624, 0.3439, 0.2613, 0.345, 0.2608, 0.3439, 0.2624, 0.3439, 0.2622, 0.3436, 0.2607, 0.3449, 0.2613, 0.345, 0.2628, 0.3431, 0.2623, 0.3424, 0.2616, 0.3429, 0.2622, 0.3436, 0.2623, 0.3424, 0.2625, 0.3427, 0.2618, 0.3432, 0.2616, 0.3429, 0.2625, 0.3427, 0.263, 0.3433, 0.2624, 0.3439, 0.2618, 0.3432, 0.263, 0.3433, 0.2628, 0.3431, 0.2622, 0.3436, 0.2624, 0.3439, 0.2633, 0.3426, 0.2629, 0.3421, 0.2623, 0.3424, 0.2628, 0.3431, 0.2629, 0.3421, 0.263, 0.3423, 0.2625, 0.3427, 0.2623, 0.3424, 0.263, 0.3423, 0.2635, 0.3428, 0.263, 0.3433, 0.2625, 0.3427, 0.2635, 0.3428, 0.2633, 0.3426, 0.2628, 0.3431, 0.263, 0.3433, 0.2638, 0.3422, 0.2634, 0.3417, 0.2629, 0.3421, 0.2633, 0.3426, 0.2634, 0.3417, 0.2635, 0.3419, 0.263, 0.3423, 0.2629, 0.3421, 0.2635, 0.3419, 0.2639, 0.3424, 0.2635, 0.3428, 0.263, 0.3423, 0.2639, 0.3424, 0.2638, 0.3422, 0.2633, 0.3426, 0.2635, 0.3428, 0.2642, 0.3418, 0.2639, 0.3414, 0.2634, 0.3417, 0.2638, 0.3422, 0.2639, 0.3414, 0.264, 0.3416, 0.2635, 0.3419, 0.2634, 0.3417, 0.264, 0.3416, 0.2643, 0.342, 0.2639, 0.3424, 0.2635, 0.3419, 0.2643, 0.342, 0.2642, 0.3418, 0.2638, 0.3422, 0.2639, 0.3424, 0.2646, 0.3415, 0.2643, 0.3411, 0.2639, 0.3414, 0.2642, 0.3418, 0.2643, 0.3411, 0.2644, 0.3413, 0.264, 0.3416, 0.2639, 0.3414, 0.2644, 0.3413, 0.2647, 0.3416, 0.2643, 0.342, 0.264, 0.3416, 0.2647, 0.3416, 0.2646, 0.3415, 0.2642, 0.3418, 0.2643, 0.342, 0.265, 0.3412, 0.2647, 0.3409, 0.2643, 0.3411, 0.2646, 0.3415, 0.2647, 0.3409, 0.2648, 0.341, 0.2644, 0.3413, 0.2643, 0.3411, 0.2648, 0.341, 0.265, 0.3413, 0.2647, 0.3416, 0.2644, 0.3413, 0.265, 0.3413, 0.265, 0.3412, 0.2646, 0.3415, 0.2647, 0.3416, 0.2653, 0.3409, 0.2651, 0.3406, 0.2647, 0.3409, 0.265, 0.3412, 0.2651, 0.3406, 0.2652, 0.3407, 0.2648, 0.341, 0.2647, 0.3409, 0.2652, 0.3407, 0.2654, 0.341, 0.265, 0.3413, 0.2648, 0.341, 0.2654, 0.341, 0.2653, 0.3409, 0.265, 0.3412, 0.265, 0.3413, 0.2564, 0.3498, 0.2568, 0.3506, 0.2556, 0.3496, 0.2552, 0.3487, 0.2568, 0.3506, 0.2583, 0.3494, 0.2573, 0.3482, 0.2556, 0.3496, 0.2583, 0.3494, 0.2579, 0.3486, 0.2569, 0.3473, 0.2573, 0.3482, 0.2579, 0.3486, 0.2564, 0.3498, 0.2552, 0.3487, 0.2569, 0.3473, 0.2577, 0.3509, 0.2583, 0.3517, 0.2568, 0.3506, 0.2564, 0.3498, 0.2583, 0.3517, 0.2589, 0.3504, 0.2583, 0.3494, 0.2568, 0.3506, 0.2589, 0.3504, 0.2584, 0.3496, 0.2579, 0.3486, 0.2583, 0.3494, 0.2584, 0.3496, 0.2577, 0.3509, 0.2564, 0.3498, 0.2579, 0.3486, 0.2597, 0.3502, 0.2603, 0.3508, 0.2583, 0.3517, 0.2577, 0.3509, 0.2603, 0.3508, 0.2603, 0.3498, 0.2589, 0.3504, 0.2583, 0.3517, 0.2603, 0.3498, 0.2597, 0.3492, 0.2584, 0.3496, 0.2589, 0.3504, 0.2597, 0.3492, 0.2597, 0.3502, 0.2577, 0.3509, 0.2584, 0.3496, 0.2606, 0.3499, 0.2612, 0.3504, 0.2603, 0.3508, 0.2597, 0.3502, 0.2612, 0.3504, 0.2611, 0.3496, 0.2603, 0.3498, 0.2603, 0.3508, 0.2611, 0.3496, 0.2606, 0.3491, 0.2597, 0.3492, 0.2603, 0.3498, 0.2606, 0.3491, 0.2606, 0.3499, 0.2597, 0.3502, 0.2597, 0.3492, 0.2614, 0.3496, 0.2618, 0.35, 0.2612, 0.3504, 0.2606, 0.3499, 0.2618, 0.35, 0.2618, 0.3493, 0.2611, 0.3496, 0.2612, 0.3504, 0.2618, 0.3493, 0.2614, 0.3489, 0.2606, 0.3491, 0.2611, 0.3496, 0.2614, 0.3489, 0.2614, 0.3496, 0.2606, 0.3499, 0.2606, 0.3491, 0.262, 0.3494, 0.2624, 0.3497, 0.2618, 0.35, 0.2614, 0.3496, 0.2624, 0.3497, 0.2624, 0.3491, 0.2618, 0.3493, 0.2618, 0.35, 0.2624, 0.3491, 0.262, 0.3487, 0.2614, 0.3489, 0.2618, 0.3493, 0.262, 0.3487, 0.262, 0.3494, 0.2614, 0.3496, 0.2614, 0.3489, 0.2626, 0.3491, 0.263, 0.3495, 0.2624, 0.3497, 0.262, 0.3494, 0.263, 0.3495, 0.263, 0.3489, 0.2624, 0.3491, 0.2624, 0.3497, 0.263, 0.3489, 0.2626, 0.3486, 0.262, 0.3487, 0.2624, 0.3491, 0.2626, 0.3486, 0.2626, 0.3491, 0.262, 0.3494, 0.262, 0.3487, 0.2632, 0.3489, 0.2635, 0.3492, 0.263, 0.3495, 0.2626, 0.3491, 0.2635, 0.3492, 0.2635, 0.3488, 0.263, 0.3489, 0.263, 0.3495, 0.2635, 0.3488, 0.2632, 0.3485, 0.2626, 0.3486, 0.263, 0.3489, 0.2632, 0.3485, 0.2632, 0.3489, 0.2626, 0.3491, 0.2626, 0.3486, 0.2637, 0.3487, 0.2639, 0.349, 0.2635, 0.3492, 0.2632, 0.3489, 0.2639, 0.349, 0.2639, 0.3486, 0.2635, 0.3488, 0.2635, 0.3492, 0.2639, 0.3486, 0.2637, 0.3484, 0.2632, 0.3485, 0.2635, 0.3488, 0.2637, 0.3484, 0.2637, 0.3487, 0.2632, 0.3489, 0.2632, 0.3485, 0.2642, 0.3486, 0.2644, 0.3487, 0.2639, 0.349, 0.2637, 0.3487, 0.2644, 0.3487, 0.2644, 0.3484, 0.2639, 0.3486, 0.2639, 0.349, 0.2644, 0.3484, 0.2642, 0.3483, 0.2637, 0.3484, 0.2639, 0.3486, 0.2642, 0.3483, 0.2642, 0.3486, 0.2637, 0.3487, 0.2637, 0.3484, 0.2387, 0.3508, 0.2389, 0.3517, 0.2386, 0.3511, 0.2381, 0.3493, 0.2389, 0.3517, 0.2398, 0.3516, 0.2409, 0.3509, 0.2386, 0.3511, 0.2398, 0.3516, 0.2397, 0.3507, 0.2404, 0.349, 0.2409, 0.3509, 0.2397, 0.3507, 0.2387, 0.3508, 0.2381, 0.3493, 0.2404, 0.349, 0.2388, 0.3442, 0.2386, 0.3436, 0.2381, 0.3448, 0.2385, 0.346, 0.2386, 0.3436, 0.2392, 0.3434, 0.2401, 0.3443, 0.2381, 0.3448, 0.2392, 0.3434, 0.2394, 0.344, 0.2405, 0.3454, 0.2401, 0.3443, 0.2394, 0.344, 0.2388, 0.3442, 0.2385, 0.346, 0.2405, 0.3454, 0.2378, 0.3451, 0.2377, 0.3457, 0.2378, 0.3474, 0.2376, 0.3455, 0.2377, 0.3457, 0.2386, 0.3455, 0.2399, 0.3468, 0.2378, 0.3474, 0.2386, 0.3455, 0.2387, 0.3449, 0.2398, 0.3449, 0.2399, 0.3468, 0.2387, 0.3449, 0.2378, 0.3451, 0.2376, 0.3455, 0.2398, 0.3449, 0.2377, 0.3442, 0.2376, 0.3443, 0.2377, 0.3457, 0.2378, 0.3451, 0.2376, 0.3443, 0.2382, 0.3442, 0.2386, 0.3455, 0.2377, 0.3457, 0.2382, 0.3442, 0.2383, 0.344, 0.2387, 0.3449, 0.2386, 0.3455, 0.2383, 0.344, 0.2377, 0.3442, 0.2378, 0.3451, 0.2387, 0.3449, 0.2376, 0.3437, 0.2375, 0.3438, 0.2376, 0.3443, 0.2377, 0.3442, 0.2375, 0.3438, 0.238, 0.3437, 0.2382, 0.3442, 0.2376, 0.3443, 0.238, 0.3437, 0.2381, 0.3436, 0.2383, 0.344, 0.2382, 0.3442, 0.2381, 0.3436, 0.2376, 0.3437, 0.2377, 0.3442, 0.2383, 0.344, 0.2376, 0.3433, 0.2375, 0.3434, 0.2375, 0.3438, 0.2376, 0.3437, 0.2375, 0.3434, 0.2379, 0.3433, 0.238, 0.3437, 0.2375, 0.3438, 0.2379, 0.3433, 0.238, 0.3432, 0.2381, 0.3436, 0.238, 0.3437, 0.238, 0.3432, 0.2376, 0.3433, 0.2376, 0.3437, 0.2381, 0.3436, 0.2375, 0.343, 0.2375, 0.3431, 0.2375, 0.3434, 0.2376, 0.3433, 0.2375, 0.3431, 0.2378, 0.343, 0.2379, 0.3433, 0.2375, 0.3434, 0.2378, 0.343, 0.2378, 0.3429, 0.238, 0.3432, 0.2379, 0.3433, 0.2378, 0.3429, 0.2375, 0.343, 0.2376, 0.3433, 0.238, 0.3432, 0.2375, 0.3427, 0.2375, 0.3428, 0.2375, 0.3431, 0.2375, 0.343, 0.2375, 0.3428, 0.2377, 0.3427, 0.2378, 0.343, 0.2375, 0.3431, 0.2377, 0.3427, 0.2377, 0.3427, 0.2378, 0.3429, 0.2378, 0.343, 0.2377, 0.3427, 0.2375, 0.3427, 0.2375, 0.343, 0.2378, 0.3429, 0.2375, 0.3425, 0.2374, 0.3425, 0.2375, 0.3428, 0.2375, 0.3427, 0.2374, 0.3425, 0.2376, 0.3425, 0.2377, 0.3427, 0.2375, 0.3428, 0.2376, 0.3425, 0.2376, 0.3424, 0.2377, 0.3427, 0.2377, 0.3427, 0.2376, 0.3424, 0.2375, 0.3425, 0.2375, 0.3427, 0.2377, 0.3427, 0.2374, 0.3422, 0.2374, 0.3422, 0.2374, 0.3425, 0.2375, 0.3425, 0.2374, 0.3422, 0.2375, 0.3422, 0.2376, 0.3425, 0.2374, 0.3425, 0.2375, 0.3422, 0.2375, 0.3422, 0.2376, 0.3424, 0.2376, 0.3425, 0.2375, 0.3422, 0.2374, 0.3422, 0.2375, 0.3425, 0.2376, 0.3424, 0.2374, 0.342, 0.2374, 0.342, 0.2374, 0.3422, 0.2374, 0.3422, 0.2374, 0.342, 0.2374, 0.342, 0.2375, 0.3422, 0.2374, 0.3422, 0.2374, 0.342, 0.2374, 0.342, 0.2375, 0.3422, 0.2375, 0.3422, 0.2374, 0.342, 0.2374, 0.342, 0.2374, 0.3422, 0.2375, 0.3422, 0.2388, 0.3441, 0.2387, 0.3435, 0.2386, 0.3436, 0.2388, 0.3442, 0.2387, 0.3435, 0.2393, 0.3434, 0.2392, 0.3434, 0.2386, 0.3436, 0.2393, 0.3434, 0.2394, 0.344, 0.2394, 0.344, 0.2392, 0.3434, 0.2394, 0.344, 0.2388, 0.3441, 0.2388, 0.3442, 0.2394, 0.344, 0.2389, 0.344, 0.2388, 0.3435, 0.2387, 0.3435, 0.2388, 0.3441, 0.2388, 0.3435, 0.2393, 0.3434, 0.2393, 0.3434, 0.2387, 0.3435, 0.2393, 0.3434, 0.2394, 0.3439, 0.2394, 0.344, 0.2393, 0.3434, 0.2394, 0.3439, 0.2389, 0.344, 0.2388, 0.3441, 0.2394, 0.344, 0.239, 0.3438, 0.2389, 0.3435, 0.2388, 0.3435, 0.2389, 0.344, 0.2389, 0.3435, 0.2393, 0.3434, 0.2393, 0.3434, 0.2388, 0.3435, 0.2393, 0.3434, 0.2395, 0.3437, 0.2394, 0.3439, 0.2393, 0.3434, 0.2395, 0.3437, 0.239, 0.3438, 0.2389, 0.344, 0.2394, 0.3439, 0.2389, 0.343, 0.2389, 0.343, 0.2389, 0.3435, 0.239, 0.3438, 0.2389, 0.343, 0.2392, 0.3429, 0.2393, 0.3434, 0.2389, 0.3435, 0.2392, 0.3429, 0.2393, 0.343, 0.2395, 0.3437, 0.2393, 0.3434, 0.2393, 0.343, 0.2389, 0.343, 0.239, 0.3438, 0.2395, 0.3437, 0.2389, 0.3427, 0.2388, 0.3427, 0.2389, 0.343, 0.2389, 0.343, 0.2388, 0.3427, 0.2391, 0.3426, 0.2392, 0.3429, 0.2389, 0.343, 0.2391, 0.3426, 0.2392, 0.3427, 0.2393, 0.343, 0.2392, 0.3429, 0.2392, 0.3427, 0.2389, 0.3427, 0.2389, 0.343, 0.2393, 0.343, 0.2389, 0.3425, 0.2388, 0.3424, 0.2388, 0.3427, 0.2389, 0.3427, 0.2388, 0.3424, 0.2391, 0.3424, 0.2391, 0.3426, 0.2388, 0.3427, 0.2391, 0.3424, 0.2391, 0.3424, 0.2392, 0.3427, 0.2391, 0.3426, 0.2391, 0.3424, 0.2389, 0.3425, 0.2389, 0.3427, 0.2392, 0.3427, 0.2389, 0.3422, 0.2388, 0.3422, 0.2388, 0.3424, 0.2389, 0.3425, 0.2388, 0.3422, 0.239, 0.3422, 0.2391, 0.3424, 0.2388, 0.3424, 0.239, 0.3422, 0.2391, 0.3422, 0.2391, 0.3424, 0.2391, 0.3424, 0.2391, 0.3422, 0.2389, 0.3422, 0.2389, 0.3425, 0.2391, 0.3424, 0.2389, 0.342, 0.2388, 0.342, 0.2388, 0.3422, 0.2389, 0.3422, 0.2388, 0.342, 0.239, 0.342, 0.239, 0.3422, 0.2388, 0.3422, 0.239, 0.342, 0.239, 0.342, 0.2391, 0.3422, 0.239, 0.3422, 0.239, 0.342, 0.2389, 0.342, 0.2389, 0.3422, 0.2391, 0.3422, 0.2388, 0.3419, 0.2388, 0.3418, 0.2388, 0.342, 0.2389, 0.342, 0.2388, 0.3418, 0.239, 0.3418, 0.239, 0.342, 0.2388, 0.342, 0.239, 0.3418, 0.239, 0.3418, 0.239, 0.342, 0.239, 0.342, 0.239, 0.3418, 0.2388, 0.3419, 0.2389, 0.342, 0.239, 0.342, 0.2388, 0.3417, 0.2388, 0.3417, 0.2388, 0.3418, 0.2388, 0.3419, 0.2388, 0.3417, 0.2389, 0.3416, 0.239, 0.3418, 0.2388, 0.3418, 0.2389, 0.3416, 0.239, 0.3417, 0.239, 0.3418, 0.239, 0.3418, 0.239, 0.3417, 0.2388, 0.3417, 0.2388, 0.3419, 0.239, 0.3418, 0.2388, 0.3415, 0.2388, 0.3415, 0.2388, 0.3417, 0.2388, 0.3417, 0.2388, 0.3415, 0.2389, 0.3415, 0.2389, 0.3416, 0.2388, 0.3417, 0.2389, 0.3415, 0.2389, 0.3415, 0.239, 0.3417, 0.2389, 0.3416, 0.2389, 0.3415, 0.2388, 0.3415, 0.2388, 0.3417, 0.239, 0.3417, 0.2388, 0.3414, 0.2388, 0.3414, 0.2388, 0.3415, 0.2388, 0.3415, 0.2388, 0.3414, 0.2389, 0.3414, 0.2389, 0.3415, 0.2388, 0.3415, 0.2389, 0.3414, 0.2389, 0.3414, 0.2389, 0.3415, 0.2389, 0.3415, 0.2389, 0.3414, 0.2388, 0.3414, 0.2388, 0.3415, 0.2389, 0.3415, 0.2387, 0.351, 0.2388, 0.3517, 0.2389, 0.3517, 0.2387, 0.3508, 0.2388, 0.3517, 0.2394, 0.3516, 0.2398, 0.3516, 0.2389, 0.3517, 0.2394, 0.3516, 0.2393, 0.3509, 0.2397, 0.3507, 0.2398, 0.3516, 0.2393, 0.3509, 0.2387, 0.351, 0.2387, 0.3508, 0.2397, 0.3507, 0.2386, 0.3511, 0.2387, 0.3516, 0.2388, 0.3517, 0.2387, 0.351, 0.2387, 0.3516, 0.2392, 0.3516, 0.2394, 0.3516, 0.2388, 0.3517, 0.2392, 0.3516, 0.2392, 0.351, 0.2393, 0.3509, 0.2394, 0.3516, 0.2392, 0.351, 0.2386, 0.3511, 0.2387, 0.351, 0.2393, 0.3509, 0.2386, 0.3512, 0.2387, 0.3516, 0.2387, 0.3516, 0.2386, 0.3511, 0.2387, 0.3516, 0.2391, 0.3516, 0.2392, 0.3516, 0.2387, 0.3516, 0.2391, 0.3516, 0.239, 0.3511, 0.2392, 0.351, 0.2392, 0.3516, 0.239, 0.3511, 0.2386, 0.3512, 0.2386, 0.3511, 0.2392, 0.351, 0.2386, 0.3512, 0.2386, 0.3516, 0.2387, 0.3516, 0.2386, 0.3512, 0.2386, 0.3516, 0.239, 0.3516, 0.2391, 0.3516, 0.2387, 0.3516, 0.239, 0.3516, 0.2389, 0.3512, 0.239, 0.3511, 0.2391, 0.3516, 0.2389, 0.3512, 0.2386, 0.3512, 0.2386, 0.3512, 0.239, 0.3511, 0.2386, 0.3513, 0.2386, 0.3516, 0.2386, 0.3516, 0.2386, 0.3512, 0.2386, 0.3516, 0.2389, 0.3516, 0.239, 0.3516, 0.2386, 0.3516, 0.2389, 0.3516, 0.2388, 0.3513, 0.2389, 0.3512, 0.239, 0.3516, 0.2388, 0.3513, 0.2386, 0.3513, 0.2386, 0.3512, 0.2389, 0.3512, 0.2385, 0.3514, 0.2386, 0.3516, 0.2386, 0.3516, 0.2386, 0.3513, 0.2386, 0.3516, 0.2388, 0.3516, 0.2389, 0.3516, 0.2386, 0.3516, 0.2388, 0.3516, 0.2387, 0.3513, 0.2388, 0.3513, 0.2389, 0.3516, 0.2387, 0.3513, 0.2385, 0.3514, 0.2386, 0.3513, 0.2388, 0.3513, 0.2385, 0.3514, 0.2385, 0.3516, 0.2386, 0.3516, 0.2385, 0.3514, 0.2385, 0.3516, 0.2387, 0.3515, 0.2388, 0.3516, 0.2386, 0.3516, 0.2387, 0.3515, 0.2387, 0.3514, 0.2387, 0.3513, 0.2388, 0.3516, 0.2387, 0.3514, 0.2385, 0.3514, 0.2385, 0.3514, 0.2387, 0.3513, 0.2385, 0.3515, 0.2385, 0.3516, 0.2385, 0.3516, 0.2385, 0.3514, 0.2385, 0.3516, 0.2386, 0.3515, 0.2387, 0.3515, 0.2385, 0.3516, 0.2386, 0.3515, 0.2386, 0.3515, 0.2387, 0.3514, 0.2387, 0.3515, 0.2386, 0.3515, 0.2385, 0.3515, 0.2385, 0.3514, 0.2387, 0.3514, 0.2395, 0.3496, 0.2392, 0.348, 0.2385, 0.3472, 0.2389, 0.35, 0.2392, 0.348, 0.2409, 0.3477, 0.2413, 0.3468, 0.2385, 0.3472, 0.2409, 0.3477, 0.2411, 0.3493, 0.2417, 0.3496, 0.2413, 0.3468, 0.2411, 0.3493, 0.2395, 0.3496, 0.2389, 0.35, 0.2417, 0.3496, 0.2399, 0.3493, 0.2398, 0.3485, 0.2392, 0.348, 0.2395, 0.3496, 0.2398, 0.3485, 0.2406, 0.3484, 0.2409, 0.3477, 0.2392, 0.348, 0.2406, 0.3484, 0.2407, 0.3492, 0.2411, 0.3493, 0.2409, 0.3477, 0.2407, 0.3492, 0.2399, 0.3493, 0.2395, 0.3496, 0.2411, 0.3493, 0.2401, 0.3491, 0.2401, 0.3486, 0.2398, 0.3485, 0.2399, 0.3493, 0.2401, 0.3486, 0.2406, 0.3485, 0.2406, 0.3484, 0.2398, 0.3485, 0.2406, 0.3485, 0.2407, 0.349, 0.2407, 0.3492, 0.2406, 0.3484, 0.2407, 0.349, 0.2401, 0.3491, 0.2399, 0.3493, 0.2407, 0.3492, 0.2403, 0.349, 0.2402, 0.3486, 0.2401, 0.3486, 0.2401, 0.3491, 0.2402, 0.3486, 0.2406, 0.3485, 0.2406, 0.3485, 0.2401, 0.3486, 0.2406, 0.3485, 0.2407, 0.349, 0.2407, 0.349, 0.2406, 0.3485, 0.2407, 0.349, 0.2403, 0.349, 0.2401, 0.3491, 0.2407, 0.349, 0.2403, 0.349, 0.2403, 0.3486, 0.2402, 0.3486, 0.2403, 0.349, 0.2403, 0.3486, 0.2406, 0.3486, 0.2406, 0.3485, 0.2402, 0.3486, 0.2406, 0.3486, 0.2407, 0.3489, 0.2407, 0.349, 0.2406, 0.3485, 0.2407, 0.3489, 0.2403, 0.349, 0.2403, 0.349, 0.2407, 0.349, 0.2404, 0.3489, 0.2404, 0.3486, 0.2403, 0.3486, 0.2403, 0.349, 0.2404, 0.3486, 0.2406, 0.3486, 0.2406, 0.3486, 0.2403, 0.3486, 0.2406, 0.3486, 0.2407, 0.3489, 0.2407, 0.3489, 0.2406, 0.3486, 0.2407, 0.3489, 0.2404, 0.3489, 0.2403, 0.349, 0.2407, 0.3489, 0.2405, 0.3489, 0.2404, 0.3487, 0.2404, 0.3486, 0.2404, 0.3489, 0.2404, 0.3487, 0.2406, 0.3486, 0.2406, 0.3486, 0.2404, 0.3486, 0.2406, 0.3486, 0.2407, 0.3488, 0.2407, 0.3489, 0.2406, 0.3486, 0.2407, 0.3488, 0.2405, 0.3489, 0.2404, 0.3489, 0.2407, 0.3489, 0.2405, 0.3488, 0.2405, 0.3487, 0.2404, 0.3487, 0.2405, 0.3489, 0.2405, 0.3487, 0.2406, 0.3487, 0.2406, 0.3486, 0.2404, 0.3487, 0.2406, 0.3487, 0.2407, 0.3488, 0.2407, 0.3488, 0.2406, 0.3486, 0.2407, 0.3488, 0.2405, 0.3488, 0.2405, 0.3489, 0.2407, 0.3488, 0.2406, 0.3488, 0.2406, 0.3487, 0.2405, 0.3487, 0.2405, 0.3488, 0.2406, 0.3487, 0.2406, 0.3487, 0.2406, 0.3487, 0.2405, 0.3487, 0.2406, 0.3487, 0.2407, 0.3487, 0.2407, 0.3488, 0.2406, 0.3487, 0.2407, 0.3487, 0.2406, 0.3488, 0.2405, 0.3488, 0.2407, 0.3488, 0.2404, 0.3527, 0.2406, 0.3529, 0.2396, 0.3509, 0.2394, 0.3517, 0.2406, 0.3529, 0.2417, 0.3528, 0.242, 0.3505, 0.2396, 0.3509, 0.2417, 0.3528, 0.2415, 0.3526, 0.2418, 0.3512, 0.242, 0.3505, 0.2415, 0.3526, 0.2404, 0.3527, 0.2394, 0.3517, 0.2418, 0.3512, 0.2405, 0.3534, 0.2406, 0.3539, 0.2406, 0.3529, 0.2404, 0.3527, 0.2406, 0.3539, 0.2413, 0.3539, 0.2417, 0.3528, 0.2406, 0.3529, 0.2413, 0.3539, 0.2412, 0.3534, 0.2415, 0.3526, 0.2417, 0.3528, 0.2412, 0.3534, 0.2405, 0.3534, 0.2404, 0.3527, 0.2415, 0.3526, 0.2406, 0.3539, 0.2407, 0.3543, 0.2406, 0.3539, 0.2405, 0.3534, 0.2407, 0.3543, 0.2412, 0.3543, 0.2413, 0.3539, 0.2406, 0.3539, 0.2412, 0.3543, 0.2411, 0.3539, 0.2412, 0.3534, 0.2413, 0.3539, 0.2411, 0.3539, 0.2406, 0.3539, 0.2405, 0.3534, 0.2412, 0.3534, 0.2406, 0.3543, 0.2407, 0.3546, 0.2407, 0.3543, 0.2406, 0.3539, 0.2407, 0.3546, 0.2411, 0.3545, 0.2412, 0.3543, 0.2407, 0.3543, 0.2411, 0.3545, 0.241, 0.3543, 0.2411, 0.3539, 0.2412, 0.3543, 0.241, 0.3543, 0.2406, 0.3543, 0.2406, 0.3539, 0.2411, 0.3539, 0.2406, 0.3546, 0.2407, 0.3548, 0.2407, 0.3546, 0.2406, 0.3543, 0.2407, 0.3548, 0.241, 0.3548, 0.2411, 0.3545, 0.2407, 0.3546, 0.241, 0.3548, 0.2409, 0.3546, 0.241, 0.3543, 0.2411, 0.3545, 0.2409, 0.3546, 0.2406, 0.3546, 0.2406, 0.3543, 0.241, 0.3543, 0.2407, 0.3549, 0.2407, 0.355, 0.2407, 0.3548, 0.2406, 0.3546, 0.2407, 0.355, 0.2409, 0.355, 0.241, 0.3548, 0.2407, 0.3548, 0.2409, 0.355, 0.2408, 0.3549, 0.2409, 0.3546, 0.241, 0.3548, 0.2408, 0.3549, 0.2407, 0.3549, 0.2406, 0.3546, 0.2409, 0.3546, 0.2407, 0.3551, 0.2407, 0.3552, 0.2407, 0.355, 0.2407, 0.3549, 0.2407, 0.3552, 0.2408, 0.3552, 0.2409, 0.355, 0.2407, 0.355, 0.2408, 0.3552, 0.2408, 0.3551, 0.2408, 0.3549, 0.2409, 0.355, 0.2408, 0.3551, 0.2407, 0.3551, 0.2407, 0.3549, 0.2408, 0.3549, 0.2563, 0.3425, 0.256, 0.3428, 0.255, 0.3442, 0.2553, 0.3438, 0.256, 0.3428, 0.2575, 0.3436, 0.2569, 0.3452, 0.255, 0.3442, 0.2575, 0.3436, 0.2577, 0.3434, 0.2571, 0.3449, 0.2569, 0.3452, 0.2577, 0.3434, 0.2563, 0.3425, 0.2553, 0.3438, 0.2571, 0.3449, 0.2571, 0.3414, 0.2569, 0.3416, 0.256, 0.3428, 0.2563, 0.3425, 0.2569, 0.3416, 0.2581, 0.3423, 0.2575, 0.3436, 0.256, 0.3428, 0.2581, 0.3423, 0.2583, 0.3421, 0.2577, 0.3434, 0.2575, 0.3436, 0.2583, 0.3421, 0.2571, 0.3414, 0.2563, 0.3425, 0.2577, 0.3434, 0.2579, 0.3403, 0.2577, 0.3406, 0.2569, 0.3416, 0.2571, 0.3414, 0.2577, 0.3406, 0.2585, 0.3413, 0.2581, 0.3423, 0.2569, 0.3416, 0.2585, 0.3413, 0.2587, 0.341, 0.2583, 0.3421, 0.2581, 0.3423, 0.2587, 0.341, 0.2579, 0.3403, 0.2571, 0.3414, 0.2583, 0.3421, 0.2591, 0.3396, 0.2588, 0.3399, 0.2577, 0.3406, 0.2579, 0.3403, 0.2588, 0.3399, 0.2593, 0.3405, 0.2585, 0.3413, 0.2577, 0.3406, 0.2593, 0.3405, 0.2596, 0.3402, 0.2587, 0.341, 0.2585, 0.3413, 0.2596, 0.3402, 0.2591, 0.3396, 0.2579, 0.3403, 0.2587, 0.341, 0.2596, 0.3394, 0.2594, 0.3396, 0.2588, 0.3399, 0.2591, 0.3396, 0.2594, 0.3396, 0.2598, 0.3401, 0.2593, 0.3405, 0.2588, 0.3399, 0.2598, 0.3401, 0.26, 0.3399, 0.2596, 0.3402, 0.2593, 0.3405, 0.26, 0.3399, 0.2596, 0.3394, 0.2591, 0.3396, 0.2596, 0.3402, 0.26, 0.3392, 0.2598, 0.3394, 0.2594, 0.3396, 0.2596, 0.3394, 0.2598, 0.3394, 0.2601, 0.3398, 0.2598, 0.3401, 0.2594, 0.3396, 0.2601, 0.3398, 0.2603, 0.3396, 0.26, 0.3399, 0.2598, 0.3401, 0.2603, 0.3396, 0.26, 0.3392, 0.2596, 0.3394, 0.26, 0.3399, 0.2603, 0.339, 0.2602, 0.3392, 0.2598, 0.3394, 0.26, 0.3392, 0.2602, 0.3392, 0.2605, 0.3395, 0.2601, 0.3398, 0.2598, 0.3394, 0.2605, 0.3395, 0.2606, 0.3393, 0.2603, 0.3396, 0.2601, 0.3398, 0.2606, 0.3393, 0.2603, 0.339, 0.26, 0.3392, 0.2603, 0.3396, 0.2606, 0.3388, 0.2605, 0.339, 0.2602, 0.3392, 0.2603, 0.339, 0.2605, 0.339, 0.2607, 0.3392, 0.2605, 0.3395, 0.2602, 0.3392, 0.2607, 0.3392, 0.2609, 0.3391, 0.2606, 0.3393, 0.2605, 0.3395, 0.2609, 0.3391, 0.2606, 0.3388, 0.2603, 0.339, 0.2606, 0.3393, 0.2609, 0.3387, 0.2608, 0.3388, 0.2605, 0.339, 0.2606, 0.3388, 0.2608, 0.3388, 0.261, 0.339, 0.2607, 0.3392, 0.2605, 0.339, 0.261, 0.339, 0.2611, 0.3389, 0.2609, 0.3391, 0.2607, 0.3392, 0.2611, 0.3389, 0.2609, 0.3387, 0.2606, 0.3388, 0.2609, 0.3391, 0.2612, 0.3386, 0.2611, 0.3386, 0.2608, 0.3388, 0.2609, 0.3387, 0.2611, 0.3386, 0.2613, 0.3388, 0.261, 0.339, 0.2608, 0.3388, 0.2613, 0.3388, 0.2613, 0.3387, 0.2611, 0.3389, 0.261, 0.339, 0.2613, 0.3387, 0.2612, 0.3386, 0.2609, 0.3387, 0.2611, 0.3389, 0.2591, 0.3453, 0.2588, 0.3448, 0.2573, 0.3448, 0.2577, 0.3456, 0.2588, 0.3448, 0.2591, 0.3459, 0.2577, 0.3464, 0.2573, 0.3448, 0.2591, 0.3459, 0.2594, 0.3465, 0.2581, 0.3471, 0.2577, 0.3464, 0.2594, 0.3465, 0.2591, 0.3453, 0.2577, 0.3456, 0.2581, 0.3471, 0.2602, 0.3451, 0.26, 0.3447, 0.2588, 0.3448, 0.2591, 0.3453, 0.26, 0.3447, 0.2602, 0.3455, 0.2591, 0.3459, 0.2588, 0.3448, 0.2602, 0.3455, 0.2604, 0.3459, 0.2594, 0.3465, 0.2591, 0.3459, 0.2604, 0.3459, 0.2602, 0.3451, 0.2591, 0.3453, 0.2594, 0.3465, 0.2612, 0.3449, 0.2611, 0.3446, 0.26, 0.3447, 0.2602, 0.3451, 0.2611, 0.3446, 0.2612, 0.3451, 0.2602, 0.3455, 0.26, 0.3447, 0.2612, 0.3451, 0.2613, 0.3454, 0.2604, 0.3459, 0.2602, 0.3455, 0.2613, 0.3454, 0.2612, 0.3449, 0.2602, 0.3451, 0.2604, 0.3459, 0.262, 0.3447, 0.262, 0.3446, 0.2611, 0.3446, 0.2612, 0.3449, 0.262, 0.3446, 0.262, 0.3448, 0.2612, 0.3451, 0.2611, 0.3446, 0.262, 0.3448, 0.2621, 0.345, 0.2613, 0.3454, 0.2612, 0.3451, 0.2621, 0.345, 0.262, 0.3447, 0.2612, 0.3449, 0.2613, 0.3454, 0.8874, 0.7425, 0.8906, 0.7441, 0.8906, 0.7427, 0.8906, 0.7427, 0.8926, 0.7437, 0.8922, 0.7424, 0.8892, 0.744, 0.891, 0.7462, 0.8906, 0.7441, 0.8906, 0.7441, 0.8925, 0.7462, 0.8926, 0.7437, 0.8874, 0.7425, 0.8882, 0.7422, 0.8855, 0.7423, 0.8855, 0.7423, 0.8864, 0.7422, 0.8843, 0.7412, 0.8906, 0.7427, 0.8904, 0.7425, 0.8882, 0.7422, 0.8882, 0.7422, 0.8886, 0.7412, 0.8864, 0.7422, 0.8874, 0.7425, 0.8838, 0.7424, 0.8835, 0.7419, 0.8835, 0.7419, 0.8818, 0.7429, 0.8817, 0.7428, 0.8855, 0.7423, 0.8833, 0.7418, 0.8838, 0.7424, 0.8838, 0.7424, 0.8815, 0.7422, 0.8818, 0.7429, 0.8874, 0.7425, 0.886, 0.7417, 0.8892, 0.744, 0.8892, 0.744, 0.8881, 0.7453, 0.8896, 0.7461, 0.8835, 0.7419, 0.8817, 0.7426, 0.886, 0.7417, 0.886, 0.7417, 0.8839, 0.7445, 0.8881, 0.7453, 0.8772, 0.7462, 0.8805, 0.7459, 0.8802, 0.7439, 0.8802, 0.7439, 0.8817, 0.7426, 0.8817, 0.7428, 0.8774, 0.7491, 0.8825, 0.748, 0.8805, 0.7459, 0.8805, 0.7459, 0.8839, 0.7445, 0.8817, 0.7426, 0.8772, 0.7462, 0.8796, 0.7434, 0.8778, 0.7439, 0.8778, 0.7439, 0.8795, 0.7419, 0.8788, 0.7425, 0.8802, 0.7439, 0.8818, 0.7429, 0.8796, 0.7434, 0.8796, 0.7434, 0.8815, 0.7422, 0.8795, 0.7419, 0.8772, 0.7462, 0.8754, 0.7463, 0.8718, 0.75, 0.8718, 0.75, 0.8754, 0.7492, 0.8742, 0.7514, 0.8778, 0.7439, 0.8776, 0.745, 0.8754, 0.7463, 0.8754, 0.7463, 0.8779, 0.747, 0.8754, 0.7492, 0.8772, 0.7462, 0.8748, 0.7533, 0.8774, 0.7491, 0.8774, 0.7491, 0.8793, 0.7534, 0.88, 0.7517, 0.8718, 0.75, 0.8747, 0.7535, 0.8748, 0.7533, 0.8748, 0.7533, 0.8755, 0.7544, 0.8793, 0.7534, 0.8805, 0.7519, 0.8764, 0.7545, 0.8767, 0.7518, 0.8767, 0.7518, 0.8747, 0.7535, 0.8742, 0.7514, 0.8799, 0.7546, 0.8782, 0.7562, 0.8764, 0.7545, 0.8764, 0.7545, 0.8755, 0.7544, 0.8747, 0.7535, 0.8805, 0.7519, 0.8787, 0.7493, 0.8802, 0.7488, 0.8802, 0.7488, 0.8794, 0.7473, 0.8809, 0.7466, 0.8767, 0.7518, 0.8754, 0.7492, 0.8787, 0.7493, 0.8787, 0.7493, 0.8779, 0.747, 0.8794, 0.7473, 0.8805, 0.7519, 0.8831, 0.7504, 0.8847, 0.7517, 0.8847, 0.7517, 0.8862, 0.7502, 0.8866, 0.7509, 0.8802, 0.7488, 0.8822, 0.7476, 0.8831, 0.7504, 0.8831, 0.7504, 0.8852, 0.7482, 0.8862, 0.7502, 0.8805, 0.7519, 0.8843, 0.7535, 0.8799, 0.7546, 0.8799, 0.7546, 0.8846, 0.7551, 0.8807, 0.7556, 0.8847, 0.7517, 0.8871, 0.7517, 0.8843, 0.7535, 0.8843, 0.7535, 0.888, 0.7542, 0.8846, 0.7551, 0.8926, 0.7463, 0.8909, 0.7503, 0.8883, 0.7495, 0.8883, 0.7495, 0.8871, 0.7517, 0.8866, 0.7509, 0.8947, 0.7486, 0.8934, 0.7539, 0.8909, 0.7503, 0.8909, 0.7503, 0.888, 0.7542, 0.8871, 0.7517, 0.8926, 0.7463, 0.8878, 0.7477, 0.8886, 0.7448, 0.8886, 0.7448, 0.8864, 0.7462, 0.886, 0.7441, 0.8883, 0.7495, 0.8862, 0.7502, 0.8878, 0.7477, 0.8878, 0.7477, 0.8852, 0.7482, 0.8864, 0.7462, 0.8926, 0.7463, 0.8903, 0.7432, 0.8924, 0.7436, 0.8924, 0.7436, 0.8904, 0.7425, 0.8922, 0.7424, 0.8886, 0.7448, 0.888, 0.7426, 0.8903, 0.7432, 0.8903, 0.7432, 0.8886, 0.7412, 0.8904, 0.7425, 0.8926, 0.7463, 0.8931, 0.7462, 0.8947, 0.7486, 0.8947, 0.7486, 0.8955, 0.7489, 0.8961, 0.752, 0.8924, 0.7436, 0.8926, 0.7437, 0.8931, 0.7462, 0.8931, 0.7462, 0.8925, 0.7462, 0.8955, 0.7489, 0.8875, 0.7536, 0.8871, 0.7493, 0.8846, 0.7535, 0.8846, 0.7535, 0.8825, 0.748, 0.88, 0.7517, 0.8896, 0.7492, 0.8881, 0.7453, 0.8871, 0.7493, 0.8871, 0.7493, 0.8839, 0.7445, 0.8825, 0.748, 0.8875, 0.7536, 0.8825, 0.7549, 0.8839, 0.7551, 0.8839, 0.7551, 0.8782, 0.7562, 0.8807, 0.7556, 0.8846, 0.7535, 0.8793, 0.7534, 0.8825, 0.7549, 0.8825, 0.7549, 0.8755, 0.7544, 0.8782, 0.7562, 0.8875, 0.7536, 0.8886, 0.7554, 0.8916, 0.7538, 0.8916, 0.7538, 0.8934, 0.7539, 0.8961, 0.752, 0.8839, 0.7551, 0.8846, 0.7551, 0.8886, 0.7554, 0.8886, 0.7554, 0.888, 0.7542, 0.8934, 0.7539, 0.8875, 0.7536, 0.8926, 0.7495, 0.8896, 0.7492, 0.8896, 0.7492, 0.891, 0.7462, 0.8896, 0.7461, 0.8916, 0.7538, 0.8955, 0.7489, 0.8926, 0.7495, 0.8926, 0.7495, 0.8925, 0.7462, 0.891, 0.7462, 0.882, 0.7426, 0.8796, 0.7449, 0.8799, 0.7422, 0.8796, 0.7449, 0.8788, 0.7425, 0.8799, 0.7422, 0.8809, 0.7466, 0.8796, 0.7449, 0.8813, 0.745, 0.8796, 0.7449, 0.8779, 0.747, 0.8776, 0.745, 0.882, 0.7426, 0.8813, 0.7408, 0.8833, 0.7408, 0.8813, 0.7408, 0.8843, 0.7412, 0.8833, 0.7408, 0.8788, 0.7425, 0.8813, 0.7408, 0.8799, 0.7422, 0.8813, 0.7408, 0.8815, 0.7422, 0.8833, 0.7418, 0.882, 0.7426, 0.8855, 0.742, 0.8842, 0.7434, 0.8855, 0.742, 0.886, 0.7441, 0.8842, 0.7434, 0.8843, 0.7412, 0.8855, 0.742, 0.8833, 0.7408, 0.8855, 0.742, 0.8886, 0.7412, 0.888, 0.7426, 0.882, 0.7426, 0.8834, 0.7454, 0.8813, 0.745, 0.8834, 0.7454, 0.8809, 0.7466, 0.8813, 0.745, 0.886, 0.7441, 0.8834, 0.7454, 0.8842, 0.7434, 0.8834, 0.7454, 0.8852, 0.7482, 0.8822, 0.7476, 0.8874, 0.7425, 0.8892, 0.744, 0.8906, 0.7441, 0.8906, 0.7427, 0.8906, 0.7441, 0.8926, 0.7437, 0.8892, 0.744, 0.8896, 0.7461, 0.891, 0.7462, 0.8906, 0.7441, 0.891, 0.7462, 0.8925, 0.7462, 0.8874, 0.7425, 0.8906, 0.7427, 0.8882, 0.7422, 0.8855, 0.7423, 0.8882, 0.7422, 0.8864, 0.7422, 0.8906, 0.7427, 0.8922, 0.7424, 0.8904, 0.7425, 0.8882, 0.7422, 0.8904, 0.7425, 0.8886, 0.7412, 0.8874, 0.7425, 0.8855, 0.7423, 0.8838, 0.7424, 0.8835, 0.7419, 0.8838, 0.7424, 0.8818, 0.7429, 0.8855, 0.7423, 0.8843, 0.7412, 0.8833, 0.7418, 0.8838, 0.7424, 0.8833, 0.7418, 0.8815, 0.7422, 0.8874, 0.7425, 0.8835, 0.7419, 0.886, 0.7417, 0.8892, 0.744, 0.886, 0.7417, 0.8881, 0.7453, 0.8835, 0.7419, 0.8817, 0.7428, 0.8817, 0.7426, 0.886, 0.7417, 0.8817, 0.7426, 0.8839, 0.7445, 0.8772, 0.7462, 0.8774, 0.7491, 0.8805, 0.7459, 0.8802, 0.7439, 0.8805, 0.7459, 0.8817, 0.7426, 0.8774, 0.7491, 0.88, 0.7517, 0.8825, 0.748, 0.8805, 0.7459, 0.8825, 0.748, 0.8839, 0.7445, 0.8772, 0.7462, 0.8802, 0.7439, 0.8796, 0.7434, 0.8778, 0.7439, 0.8796, 0.7434, 0.8795, 0.7419, 0.8802, 0.7439, 0.8817, 0.7428, 0.8818, 0.7429, 0.8796, 0.7434, 0.8818, 0.7429, 0.8815, 0.7422, 0.8772, 0.7462, 0.8778, 0.7439, 0.8754, 0.7463, 0.8718, 0.75, 0.8754, 0.7463, 0.8754, 0.7492, 0.8778, 0.7439, 0.8788, 0.7425, 0.8776, 0.745, 0.8754, 0.7463, 0.8776, 0.745, 0.8779, 0.747, 0.8772, 0.7462, 0.8718, 0.75, 0.8748, 0.7533, 0.8774, 0.7491, 0.8748, 0.7533, 0.8793, 0.7534, 0.8718, 0.75, 0.8742, 0.7514, 0.8747, 0.7535, 0.8748, 0.7533, 0.8747, 0.7535, 0.8755, 0.7544, 0.8805, 0.7519, 0.8799, 0.7546, 0.8764, 0.7545, 0.8767, 0.7518, 0.8764, 0.7545, 0.8747, 0.7535, 0.8799, 0.7546, 0.8807, 0.7556, 0.8782, 0.7562, 0.8764, 0.7545, 0.8782, 0.7562, 0.8755, 0.7544, 0.8805, 0.7519, 0.8767, 0.7518, 0.8787, 0.7493, 0.8802, 0.7488, 0.8787, 0.7493, 0.8794, 0.7473, 0.8767, 0.7518, 0.8742, 0.7514, 0.8754, 0.7492, 0.8787, 0.7493, 0.8754, 0.7492, 0.8779, 0.747, 0.8805, 0.7519, 0.8802, 0.7488, 0.8831, 0.7504, 0.8847, 0.7517, 0.8831, 0.7504, 0.8862, 0.7502, 0.8802, 0.7488, 0.8809, 0.7466, 0.8822, 0.7476, 0.8831, 0.7504, 0.8822, 0.7476, 0.8852, 0.7482, 0.8805, 0.7519, 0.8847, 0.7517, 0.8843, 0.7535, 0.8799, 0.7546, 0.8843, 0.7535, 0.8846, 0.7551, 0.8847, 0.7517, 0.8866, 0.7509, 0.8871, 0.7517, 0.8843, 0.7535, 0.8871, 0.7517, 0.888, 0.7542, 0.8926, 0.7463, 0.8947, 0.7486, 0.8909, 0.7503, 0.8883, 0.7495, 0.8909, 0.7503, 0.8871, 0.7517, 0.8947, 0.7486, 0.8961, 0.752, 0.8934, 0.7539, 0.8909, 0.7503, 0.8934, 0.7539, 0.888, 0.7542, 0.8926, 0.7463, 0.8883, 0.7495, 0.8878, 0.7477, 0.8886, 0.7448, 0.8878, 0.7477, 0.8864, 0.7462, 0.8883, 0.7495, 0.8866, 0.7509, 0.8862, 0.7502, 0.8878, 0.7477, 0.8862, 0.7502, 0.8852, 0.7482, 0.8926, 0.7463, 0.8886, 0.7448, 0.8903, 0.7432, 0.8924, 0.7436, 0.8903, 0.7432, 0.8904, 0.7425, 0.8886, 0.7448, 0.886, 0.7441, 0.888, 0.7426, 0.8903, 0.7432, 0.888, 0.7426, 0.8886, 0.7412, 0.8926, 0.7463, 0.8924, 0.7436, 0.8931, 0.7462, 0.8947, 0.7486, 0.8931, 0.7462, 0.8955, 0.7489, 0.8924, 0.7436, 0.8922, 0.7424, 0.8926, 0.7437, 0.8931, 0.7462, 0.8926, 0.7437, 0.8925, 0.7462, 0.8875, 0.7536, 0.8896, 0.7492, 0.8871, 0.7493, 0.8846, 0.7535, 0.8871, 0.7493, 0.8825, 0.748, 0.8896, 0.7492, 0.8896, 0.7461, 0.8881, 0.7453, 0.8871, 0.7493, 0.8881, 0.7453, 0.8839, 0.7445, 0.8875, 0.7536, 0.8846, 0.7535, 0.8825, 0.7549, 0.8839, 0.7551, 0.8825, 0.7549, 0.8782, 0.7562, 0.8846, 0.7535, 0.88, 0.7517, 0.8793, 0.7534, 0.8825, 0.7549, 0.8793, 0.7534, 0.8755, 0.7544, 0.8875, 0.7536, 0.8839, 0.7551, 0.8886, 0.7554, 0.8916, 0.7538, 0.8886, 0.7554, 0.8934, 0.7539, 0.8839, 0.7551, 0.8807, 0.7556, 0.8846, 0.7551, 0.8886, 0.7554, 0.8846, 0.7551, 0.888, 0.7542, 0.8875, 0.7536, 0.8916, 0.7538, 0.8926, 0.7495, 0.8896, 0.7492, 0.8926, 0.7495, 0.891, 0.7462, 0.8916, 0.7538, 0.8961, 0.752, 0.8955, 0.7489, 0.8926, 0.7495, 0.8955, 0.7489, 0.8925, 0.7462, 0.882, 0.7426, 0.8813, 0.745, 0.8796, 0.7449, 0.8796, 0.7449, 0.8776, 0.745, 0.8788, 0.7425, 0.8809, 0.7466, 0.8794, 0.7473, 0.8796, 0.7449, 0.8796, 0.7449, 0.8794, 0.7473, 0.8779, 0.747, 0.882, 0.7426, 0.8799, 0.7422, 0.8813, 0.7408, 0.8813, 0.7408, 0.8833, 0.7418, 0.8843, 0.7412, 0.8788, 0.7425, 0.8795, 0.7419, 0.8813, 0.7408, 0.8813, 0.7408, 0.8795, 0.7419, 0.8815, 0.7422, 0.882, 0.7426, 0.8833, 0.7408, 0.8855, 0.742, 0.8855, 0.742, 0.888, 0.7426, 0.886, 0.7441, 0.8843, 0.7412, 0.8864, 0.7422, 0.8855, 0.742, 0.8855, 0.742, 0.8864, 0.7422, 0.8886, 0.7412, 0.882, 0.7426, 0.8842, 0.7434, 0.8834, 0.7454, 0.8834, 0.7454, 0.8822, 0.7476, 0.8809, 0.7466, 0.886, 0.7441, 0.8864, 0.7462, 0.8834, 0.7454, 0.8834, 0.7454, 0.8864, 0.7462, 0.8852, 0.7482])
me_cube_009.materials.append(mat_arbol)
me_cube_009.use_remesh_preserve_volume = False
me_cube_009.use_remesh_preserve_attributes = False
me_cube_009.use_mirror_vertex_groups = False
me_cube_009.update()

# ---- objects
ob_arbol6 = bpy.data.objects.new('Arbol6', me_cube_009)

# ---- transforms, parenting, visibility, modifiers, constraints
ob_arbol6.location = (0.0, 0.0, 0.0)
ob_arbol6.lineart.crease_threshold = 0.0

# ---- collection membership
col_collection_1.objects.link(ob_arbol6)

# ---- scene / render settings (as saved in the file)
scene.frame_start = 1; scene.frame_end = 250; scene.frame_set(0)
scene.render.engine = 'CYCLES'
scene.render.resolution_x = 512
scene.render.resolution_y = 512
scene.render.dither_intensity = 0.0
scene.cycles.samples = 100
scene.cycles.sampling_pattern = 'TABULATED_SOBOL'
scene.cycles.use_adaptive_sampling = False
scene.cycles.use_light_tree = False
scene.cycles.blur_glossy = 0.0
scene.cycles.sample_clamp_indirect = 0.0
scene.view_settings.view_transform = 'Standard'
bpy.context.view_layer.update()

# ---- added for rendering (the .blend has no active camera and no usable light): camera, sun
cam_auto = bpy.data.cameras.new('AutoCamera')
cam_auto.lens = 50.0
cam_auto.sensor_width = 36.0
cam_auto.clip_end = 1000.0
ob_auto_camera = bpy.data.objects.new('AutoCamera', cam_auto)
scene.collection.objects.link(ob_auto_camera)
ob_auto_camera.location = (5.25748, -6.1504, 6.19119)
ob_auto_camera.rotation_euler = (1.09748, -7.21219e-08, 0.694738)
scene.camera = ob_auto_camera
light_auto_sun = bpy.data.lights.new('AutoSun', 'SUN')
light_auto_sun.energy = 3.0
light_auto_sun.angle = 0.0523599
ob_auto_sun = bpy.data.objects.new('AutoSun', light_auto_sun)
scene.collection.objects.link(ob_auto_sun)
ob_auto_sun.rotation_euler = (0.872665, 0.174533, 0.523599)
bpy.context.view_layer.update()
